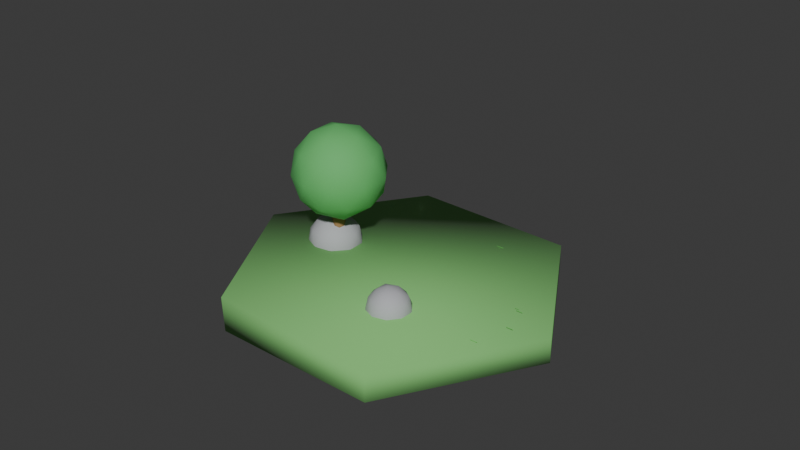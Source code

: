 # Source: generate_grassland.blend  (saved by Blender 4.5.90; exported with 4.5.12 LTS)
import bpy
from mathutils import Matrix  # noqa: F401  (used for matrix-valued properties, if any)

bpy.ops.wm.read_factory_settings(use_empty=True)
scene = bpy.context.scene
scene.name = 'Scene'

# ---- collections
col_grasslandtiles = bpy.data.collections.new('GrasslandTiles'); scene.collection.children.link(col_grasslandtiles)
col_tile_0_col_010 = bpy.data.collections.new('tile_0_col.010'); col_grasslandtiles.children.link(col_tile_0_col_010)
col_tile_1_col_010 = bpy.data.collections.new('tile_1_col.010'); col_grasslandtiles.children.link(col_tile_1_col_010)
col_tile_2_col_010 = bpy.data.collections.new('tile_2_col.010'); col_grasslandtiles.children.link(col_tile_2_col_010)

# ---- materials (node trees are filled in below, after node groups)
mat_grass_mat_v0_001 = bpy.data.materials.new('Grass_Mat_v0.001')
mat_grass_mat_v0_001.diffuse_color = (0.2057, 0.5468, 0.1599, 1.0)
mat_rock_mat_001 = bpy.data.materials.new('Rock_Mat.001')
mat_rock_mat_001.diffuse_color = (0.45, 0.45, 0.48, 1.0)
mat_tuft_mat_001 = bpy.data.materials.new('Tuft_Mat.001')
mat_tuft_mat_001.diffuse_color = (0.16, 0.6, 0.12, 1.0)
mat_trunk_mat_001 = bpy.data.materials.new('Trunk_Mat.001')
mat_trunk_mat_001.diffuse_color = (0.35, 0.2, 0.08, 1.0)
mat_leaf_mat_001 = bpy.data.materials.new('Leaf_Mat.001')
mat_leaf_mat_001.diffuse_color = (0.12, 0.5, 0.14, 1.0)

# ---- material node trees
mat_grass_mat_v0_001.use_nodes = True; mat_grass_mat_v0_001.node_tree.nodes.clear()
_N = mat_grass_mat_v0_001.node_tree.nodes; _L = mat_grass_mat_v0_001.node_tree.links
n0 = _N.new('ShaderNodeBsdfPrincipled'); n0.name = 'Principled BSDF'; n0.location = (10, 300)
n0.inputs[0].default_value = (0.2057, 0.5468, 0.1599, 1.0)
n0.inputs[2].default_value = 0.9649
n1 = _N.new('ShaderNodeOutputMaterial'); n1.name = 'Material Output'; n1.location = (300, 300)
_L.new(n0.outputs[0], n1.inputs[0])
n1.is_active_output = True
mat_rock_mat_001.use_nodes = True; mat_rock_mat_001.node_tree.nodes.clear()
_N = mat_rock_mat_001.node_tree.nodes; _L = mat_rock_mat_001.node_tree.links
n0 = _N.new('ShaderNodeBsdfPrincipled'); n0.name = 'Principled BSDF'; n0.location = (10, 300)
n0.inputs[0].default_value = (0.45, 0.45, 0.48, 1.0)
n0.inputs[2].default_value = 0.8
n1 = _N.new('ShaderNodeOutputMaterial'); n1.name = 'Material Output'; n1.location = (300, 300)
_L.new(n0.outputs[0], n1.inputs[0])
n1.is_active_output = True
mat_tuft_mat_001.use_nodes = True; mat_tuft_mat_001.node_tree.nodes.clear()
_N = mat_tuft_mat_001.node_tree.nodes; _L = mat_tuft_mat_001.node_tree.links
n0 = _N.new('ShaderNodeBsdfPrincipled'); n0.name = 'Principled BSDF'; n0.location = (10, 300)
n0.inputs[0].default_value = (0.16, 0.6, 0.12, 1.0)
n0.inputs[2].default_value = 0.9
n1 = _N.new('ShaderNodeOutputMaterial'); n1.name = 'Material Output'; n1.location = (300, 300)
_L.new(n0.outputs[0], n1.inputs[0])
n1.is_active_output = True
mat_trunk_mat_001.use_nodes = True; mat_trunk_mat_001.node_tree.nodes.clear()
_N = mat_trunk_mat_001.node_tree.nodes; _L = mat_trunk_mat_001.node_tree.links
n0 = _N.new('ShaderNodeBsdfPrincipled'); n0.name = 'Principled BSDF'; n0.location = (10, 300)
n0.inputs[0].default_value = (0.35, 0.2, 0.08, 1.0)
n0.inputs[2].default_value = 0.9
n1 = _N.new('ShaderNodeOutputMaterial'); n1.name = 'Material Output'; n1.location = (300, 300)
_L.new(n0.outputs[0], n1.inputs[0])
n1.is_active_output = True
mat_leaf_mat_001.use_nodes = True; mat_leaf_mat_001.node_tree.nodes.clear()
_N = mat_leaf_mat_001.node_tree.nodes; _L = mat_leaf_mat_001.node_tree.links
n0 = _N.new('ShaderNodeBsdfPrincipled'); n0.name = 'Principled BSDF'; n0.location = (10, 300)
n0.inputs[0].default_value = (0.12, 0.5, 0.14, 1.0)
n0.inputs[2].default_value = 0.8
n1 = _N.new('ShaderNodeOutputMaterial'); n1.name = 'Material Output'; n1.location = (300, 300)
_L.new(n0.outputs[0], n1.inputs[0])
n1.is_active_output = True

# ---- world
world_world = bpy.data.worlds.new('World'); scene.world = world_world
world_world.use_nodes = True; world_world.node_tree.nodes.clear()
_N = world_world.node_tree.nodes; _L = world_world.node_tree.links
n0 = _N.new('ShaderNodeOutputWorld'); n0.name = 'World Output'; n0.location = (200, 100)
n1 = _N.new('ShaderNodeBackground'); n1.name = 'Background'; n1.location = (-200, 100)
n1.inputs[0].default_value = (0.05088, 0.05088, 0.05088, 1.0)
_L.new(n1.outputs[0], n0.inputs[0])
n0.is_active_output = True
world_world.color = (0.05088, 0.05088, 0.05088)
world_world.sun_shadow_jitter_overblur = 0.0

# ---- meshes
me_cylinder_005 = bpy.data.meshes.new('Cylinder.005')
me_cylinder_005.from_pydata([(0.0, 0.5, -0.04), (0.0, 0.5, -0.04), (0.0, 0.5, -0.04), (0.0, 0.501, 0.04696), (0.0, 0.501, 0.04696), (0.0, 0.501, 0.04696), (0.433, 0.25, -0.04), (0.433, 0.25, -0.04), (0.4364, 0.2519, 0.0657), (0.4364, 0.2519, 0.0657), (0.433, -0.25, -0.04), (0.433, -0.25, -0.04), (0.4359, -0.2516, 0.06195), (0.4359, -0.2516, 0.06195), (0.0, -0.5, -0.04), (0.0, -0.5, -0.04), (0.0, -0.5008, 0.04505), (0.0, -0.5008, 0.04505), (-0.433, -0.25, -0.04), (-0.433, -0.25, -0.04), (-0.4327, -0.2498, 0.0373), (-0.4327, -0.2498, 0.0373), (-0.433, 0.25, -0.04), (-0.433, 0.25, -0.04), (-0.4321, 0.2495, 0.03306), (-0.4321, 0.2495, 0.03306)], [], [(1, 4, 9), (1, 9, 6), (6, 9, 13), (6, 13, 10), (10, 13, 17), (10, 17, 14), (14, 17, 21), (14, 21, 18), (12, 8, 3), (3, 24, 20), (20, 16, 12), (3, 20, 12), (18, 21, 25), (18, 25, 22), (22, 25, 5), (22, 5, 2), (23, 0, 7), (7, 11, 15), (15, 19, 23), (7, 15, 23)])
me_cylinder_005.polygons.foreach_set('use_smooth', [True] * 20)
_uv = me_cylinder_005.uv_layers.new(name='UVMap')
_uv.uv.foreach_set('vector', [1.0, 0.5, 1.0, 1.0, 0.8333, 1.0, 1.0, 0.5, 0.8333, 1.0, 0.8333, 0.5, 0.8333, 0.5, 0.8333, 1.0, 0.6667, 1.0, 0.8333, 0.5, 0.6667, 1.0, 0.6667, 0.5, 0.6667, 0.5, 0.6667, 1.0, 0.5, 1.0, 0.6667, 0.5, 0.5, 1.0, 0.5, 0.5, 0.5, 0.5, 0.5, 1.0, 0.3333, 1.0, 0.5, 0.5, 0.3333, 1.0, 0.3333, 0.5, 0.4578, 0.13, 0.4578, 0.37, 0.25, 0.49, 0.25, 0.49, 0.04215, 0.37, 0.04215, 0.13, 0.04215, 0.13, 0.25, 0.01, 0.4578, 0.13, 0.25, 0.49, 0.04215, 0.13, 0.4578, 0.13, 0.3333, 0.5, 0.3333, 1.0, 0.1667, 1.0, 0.3333, 0.5, 0.1667, 1.0, 0.1667, 0.5, 0.1667, 0.5, 0.1667, 1.0, -8.941e-08, 1.0, 0.1667, 0.5, -8.941e-08, 1.0, -8.941e-08, 0.5, 0.5422, 0.37, 0.75, 0.49, 0.9578, 0.37, 0.9578, 0.37, 0.9578, 0.13, 0.75, 0.01, 0.75, 0.01, 0.5422, 0.13, 0.5422, 0.37, 0.9578, 0.37, 0.75, 0.01, 0.5422, 0.37])
me_cylinder_005.materials.append(mat_grass_mat_v0_001)
me_cylinder_005.update()
me_cylinder_005.normals_split_custom_set([tuple(v) for v in zip(*[iter([-0.00163, 0.7886, -0.6149, -0.01235, 0.7967, 0.6042, 0.6812, 0.4002, 0.6131, -0.00163, 0.7886, -0.6149, 0.6812, 0.4002, 0.6131, 0.6786, 0.3926, -0.6207, 0.6786, 0.3926, -0.6207, 0.6812, 0.4002, 0.6131, 0.6826, -0.4008, 0.6111, 0.6786, 0.3926, -0.6207, 0.6826, -0.4008, 0.6111, 0.6789, -0.393, -0.6202, 0.6789, -0.393, -0.6202, 0.6826, -0.4008, 0.6111, -0.01419, -0.7979, 0.6027, 0.6789, -0.393, -0.6202, -0.01419, -0.7979, 0.6027, -0.001178, -0.7887, -0.6148, -0.001178, -0.7887, -0.6148, -0.01419, -0.7979, 0.6027, -0.6949, -0.3937, 0.6018, -0.001178, -0.7887, -0.6148, -0.6949, -0.3937, 0.6018, -0.6874, -0.3961, -0.6087, 0.6826, -0.4008, 0.6111, 0.6812, 0.4002, 0.6131, -0.01229, 0.7967, 0.6042, -0.01229, 0.7967, 0.6042, -0.6978, 0.3935, 0.5985, -0.6949, -0.3936, 0.6018, -0.6949, -0.3936, 0.6018, -0.01425, -0.7979, 0.6026, 0.6826, -0.4008, 0.6111, -0.01229, 0.7967, 0.6042, -0.6949, -0.3936, 0.6018, 0.6826, -0.4008, 0.6111, -0.6874, -0.3961, -0.6087, -0.6949, -0.3937, 0.6018, -0.6978, 0.3935, 0.5986, -0.6874, -0.3961, -0.6087, -0.6978, 0.3935, 0.5986, -0.6871, 0.3961, -0.6091, -0.6871, 0.3961, -0.6091, -0.6978, 0.3935, 0.5986, -0.01223, 0.7967, 0.6042, -0.6871, 0.3961, -0.6091, -0.01223, 0.7967, 0.6042, -0.001569, 0.7886, -0.6149, -0.6871, 0.3961, -0.6091, -0.001657, 0.7886, -0.6149, 0.6786, 0.3927, -0.6207, 0.6786, 0.3927, -0.6207, 0.6789, -0.393, -0.6202, -0.001166, -0.7887, -0.6147, -0.001166, -0.7887, -0.6147, -0.6874, -0.3961, -0.6087, -0.6871, 0.3961, -0.6091, 0.6786, 0.3927, -0.6207, -0.001166, -0.7887, -0.6147, -0.6871, 0.3961, -0.6091])] * 3)])
me_icosphere_012 = bpy.data.meshes.new('Icosphere.012')
me_icosphere_012.from_pydata([(0.0, 0.0, -0.07664), (0.0, 0.0, -0.07664), (0.0, 0.0, -0.07664), (0.0, 0.0, -0.07664), (0.0, 0.0, -0.07664), (0.06368, -0.04627, -0.03936), (-0.02196, -0.06758, -0.03553), (-0.02196, -0.06758, -0.03553), (-0.06418, 0.0, -0.03209), (-0.02121, 0.06528, -0.03432), (0.06135, 0.04457, -0.03791), (0.02392, -0.07363, 0.03871), (-0.05612, -0.04078, 0.03469), (-0.05612, -0.04078, 0.03469), (-0.0542, 0.03938, 0.0335), (0.02291, 0.0705, 0.03707), (0.08192, 0.0, 0.04096), (0.0, 0.0, 0.08573), (0.0, 0.0, 0.08573), (0.0, 0.0, 0.08573), (0.0, 0.0, 0.08573), (0.0, 0.0, 0.08573), (-0.01268, -0.03902, -0.06638), (-0.01268, -0.03902, -0.06638), (0.03499, -0.02542, -0.06998), (0.03499, -0.02542, -0.06998), (0.02208, -0.06795, -0.04415), (0.07398, 0.0, -0.04572), (0.03408, 0.02476, -0.06816), (0.03408, 0.02476, -0.06816), (-0.03848, 0.0, -0.06226), (-0.03848, 0.0, -0.06226), (-0.05157, -0.03746, -0.03939), (-0.01223, 0.03765, -0.06406), (-0.01223, 0.03765, -0.06406), (-0.04977, 0.03616, -0.03803), (0.02114, 0.06505, -0.04227), (0.08692, -0.02824, 0.0), (0.08503, 0.02763, 0.0), (0.0, -0.08299, 0.0), (0.05218, -0.07182, 0.0), (-0.07013, -0.02279, 0.0), (-0.04555, -0.06269, 0.0), (-0.04555, -0.06269, 0.0), (-0.04411, 0.06071, 0.0), (-0.06813, 0.02214, 0.0), (0.04977, 0.06851, 0.0), (0.0, 0.08008, 0.0), (0.06261, -0.04549, 0.04783), (-0.02153, -0.06627, 0.04307), (-0.06427, 0.0, 0.03972), (-0.02078, 0.06396, 0.04157), (0.06049, 0.04395, 0.04621), (0.01418, -0.04364, 0.07425), (0.01418, -0.04364, 0.07425), (0.04714, 0.0, 0.07628), (0.04714, 0.0, 0.07628), (-0.03498, -0.02541, 0.06995), (-0.03498, -0.02541, 0.06995), (-0.03409, 0.02477, 0.06818), (-0.03409, 0.02477, 0.06818), (0.01369, 0.04212, 0.07167), (0.01369, 0.04212, 0.07167)], [], [(0, 24, 22), (5, 25, 27), (4, 23, 31), (3, 30, 34), (2, 33, 29), (5, 27, 37), (6, 26, 39), (8, 32, 41), (9, 35, 44), (10, 36, 46), (5, 37, 40), (6, 39, 42), (8, 41, 45), (9, 44, 47), (10, 46, 38), (11, 48, 54), (12, 49, 57), (14, 50, 60), (15, 51, 62), (16, 52, 56), (56, 61, 19), (56, 52, 61), (52, 15, 61), (62, 59, 20), (62, 51, 59), (51, 14, 59), (60, 58, 21), (60, 50, 58), (50, 13, 58), (57, 53, 17), (57, 49, 53), (49, 11, 53), (54, 55, 18), (54, 48, 55), (48, 16, 55), (38, 52, 16), (38, 46, 52), (46, 15, 52), (47, 51, 15), (47, 44, 51), (44, 14, 51), (45, 50, 14), (45, 41, 50), (41, 13, 50), (42, 49, 12), (42, 39, 49), (39, 11, 49), (40, 48, 11), (40, 37, 48), (37, 16, 48), (46, 47, 15), (46, 36, 47), (36, 9, 47), (44, 45, 14), (44, 35, 45), (35, 8, 45), (41, 43, 13), (41, 32, 43), (32, 7, 43), (39, 40, 11), (39, 26, 40), (26, 5, 40), (37, 38, 16), (37, 27, 38), (27, 10, 38), (29, 36, 10), (29, 33, 36), (33, 9, 36), (34, 35, 9), (34, 30, 35), (30, 8, 35), (31, 32, 8), (31, 23, 32), (23, 7, 32), (27, 28, 10), (27, 25, 28), (25, 1, 28), (22, 26, 6), (22, 24, 26), (24, 5, 26)])
me_icosphere_012.polygons.foreach_set('use_smooth', [True] * 80)
_uv = me_icosphere_012.uv_layers.new(name='UVMap')
_uv.uv.foreach_set('vector', [0.1818, 0.0, 0.2273, 0.07873, 0.1364, 0.07873, 0.2727, 0.1575, 0.3182, 0.07873, 0.3636, 0.1575, 0.9091, 0.0, 0.9545, 0.07873, 0.8636, 0.07873, 0.7273, 0.0, 0.7727, 0.07873, 0.6818, 0.07873, 0.5455, 0.0, 0.5909, 0.07873, 0.5, 0.07873, 0.2727, 0.1575, 0.3636, 0.1575, 0.3182, 0.2362, 0.09091, 0.1575, 0.1818, 0.1575, 0.1364, 0.2362, 0.8182, 0.1575, 0.9091, 0.1575, 0.8636, 0.2362, 0.6364, 0.1575, 0.7273, 0.1575, 0.6818, 0.2362, 0.4545, 0.1575, 0.5455, 0.1575, 0.5, 0.2362, 0.2727, 0.1575, 0.3182, 0.2362, 0.2273, 0.2362, 0.09091, 0.1575, 0.1364, 0.2362, 0.04546, 0.2362, 0.8182, 0.1575, 0.8636, 0.2362, 0.7727, 0.2362, 0.6364, 0.1575, 0.6818, 0.2362, 0.5909, 0.2362, 0.4545, 0.1575, 0.5, 0.2362, 0.4091, 0.2362, 0.1818, 0.3149, 0.2727, 0.3149, 0.2273, 0.3937, 0.0, 0.3149, 0.09091, 0.3149, 0.04546, 0.3937, 0.7273, 0.3149, 0.8182, 0.3149, 0.7727, 0.3937, 0.5455, 0.3149, 0.6364, 0.3149, 0.5909, 0.3937, 0.3636, 0.3149, 0.4545, 0.3149, 0.4091, 0.3937, 0.4091, 0.3937, 0.5, 0.3937, 0.4545, 0.4724, 0.4091, 0.3937, 0.4545, 0.3149, 0.5, 0.3937, 0.4545, 0.3149, 0.5455, 0.3149, 0.5, 0.3937, 0.5909, 0.3937, 0.6818, 0.3937, 0.6364, 0.4724, 0.5909, 0.3937, 0.6364, 0.3149, 0.6818, 0.3937, 0.6364, 0.3149, 0.7273, 0.3149, 0.6818, 0.3937, 0.7727, 0.3937, 0.8636, 0.3937, 0.8182, 0.4724, 0.7727, 0.3937, 0.8182, 0.3149, 0.8636, 0.3937, 0.8182, 0.3149, 0.9091, 0.3149, 0.8636, 0.3937, 0.04546, 0.3937, 0.1364, 0.3937, 0.09091, 0.4724, 0.04546, 0.3937, 0.09091, 0.3149, 0.1364, 0.3937, 0.09091, 0.3149, 0.1818, 0.3149, 0.1364, 0.3937, 0.2273, 0.3937, 0.3182, 0.3937, 0.2727, 0.4724, 0.2273, 0.3937, 0.2727, 0.3149, 0.3182, 0.3937, 0.2727, 0.3149, 0.3636, 0.3149, 0.3182, 0.3937, 0.4091, 0.2362, 0.4545, 0.3149, 0.3636, 0.3149, 0.4091, 0.2362, 0.5, 0.2362, 0.4545, 0.3149, 0.5, 0.2362, 0.5455, 0.3149, 0.4545, 0.3149, 0.5909, 0.2362, 0.6364, 0.3149, 0.5455, 0.3149, 0.5909, 0.2362, 0.6818, 0.2362, 0.6364, 0.3149, 0.6818, 0.2362, 0.7273, 0.3149, 0.6364, 0.3149, 0.7727, 0.2362, 0.8182, 0.3149, 0.7273, 0.3149, 0.7727, 0.2362, 0.8636, 0.2362, 0.8182, 0.3149, 0.8636, 0.2362, 0.9091, 0.3149, 0.8182, 0.3149, 0.04546, 0.2362, 0.09091, 0.3149, 0.0, 0.3149, 0.04546, 0.2362, 0.1364, 0.2362, 0.09091, 0.3149, 0.1364, 0.2362, 0.1818, 0.3149, 0.09091, 0.3149, 0.2273, 0.2362, 0.2727, 0.3149, 0.1818, 0.3149, 0.2273, 0.2362, 0.3182, 0.2362, 0.2727, 0.3149, 0.3182, 0.2362, 0.3636, 0.3149, 0.2727, 0.3149, 0.5, 0.2362, 0.5909, 0.2362, 0.5455, 0.3149, 0.5, 0.2362, 0.5455, 0.1575, 0.5909, 0.2362, 0.5455, 0.1575, 0.6364, 0.1575, 0.5909, 0.2362, 0.6818, 0.2362, 0.7727, 0.2362, 0.7273, 0.3149, 0.6818, 0.2362, 0.7273, 0.1575, 0.7727, 0.2362, 0.7273, 0.1575, 0.8182, 0.1575, 0.7727, 0.2362, 0.8636, 0.2362, 0.9545, 0.2362, 0.9091, 0.3149, 0.8636, 0.2362, 0.9091, 0.1575, 0.9545, 0.2362, 0.9091, 0.1575, 1.0, 0.1575, 0.9545, 0.2362, 0.1364, 0.2362, 0.2273, 0.2362, 0.1818, 0.3149, 0.1364, 0.2362, 0.1818, 0.1575, 0.2273, 0.2362, 0.1818, 0.1575, 0.2727, 0.1575, 0.2273, 0.2362, 0.3182, 0.2362, 0.4091, 0.2362, 0.3636, 0.3149, 0.3182, 0.2362, 0.3636, 0.1575, 0.4091, 0.2362, 0.3636, 0.1575, 0.4545, 0.1575, 0.4091, 0.2362, 0.5, 0.07873, 0.5455, 0.1575, 0.4545, 0.1575, 0.5, 0.07873, 0.5909, 0.07873, 0.5455, 0.1575, 0.5909, 0.07873, 0.6364, 0.1575, 0.5455, 0.1575, 0.6818, 0.07873, 0.7273, 0.1575, 0.6364, 0.1575, 0.6818, 0.07873, 0.7727, 0.07873, 0.7273, 0.1575, 0.7727, 0.07873, 0.8182, 0.1575, 0.7273, 0.1575, 0.8636, 0.07873, 0.9091, 0.1575, 0.8182, 0.1575, 0.8636, 0.07873, 0.9545, 0.07873, 0.9091, 0.1575, 0.9545, 0.07873, 1.0, 0.1575, 0.9091, 0.1575, 0.3636, 0.1575, 0.4091, 0.07873, 0.4545, 0.1575, 0.3636, 0.1575, 0.3182, 0.07873, 0.4091, 0.07873, 0.3182, 0.07873, 0.3636, 0.0, 0.4091, 0.07873, 0.1364, 0.07873, 0.1818, 0.1575, 0.09091, 0.1575, 0.1364, 0.07873, 0.2273, 0.07873, 0.1818, 0.1575, 0.2273, 0.07873, 0.2727, 0.1575, 0.1818, 0.1575])
me_icosphere_012.materials.append(mat_rock_mat_001)
me_icosphere_012.update()
me_icosphere_012.normals_split_custom_set([tuple(v) for v in zip(*[iter([-0.09528, 0.03384, -0.9949, 0.3262, -0.2703, -0.9058, -0.2496, -0.4406, -0.8623, 0.6702, -0.5293, -0.5202, 0.3262, -0.2702, -0.9059, 0.7972, 0.03315, -0.6028, -0.09532, 0.03389, -0.9949, -0.2497, -0.4406, -0.8623, -0.5736, 0.03133, -0.8185, -0.09535, 0.03391, -0.9949, -0.5736, 0.03146, -0.8185, -0.2443, 0.4725, -0.8468, -0.09529, 0.03395, -0.9949, -0.2443, 0.4725, -0.8468, 0.3196, 0.3227, -0.8909, 0.6702, -0.5293, -0.5202, 0.7972, 0.03315, -0.6028, 0.9489, -0.3132, -0.03897, -0.3684, -0.8048, -0.4655, 0.1681, -0.8015, -0.5739, -0.09994, -0.9946, -0.02772, -0.8984, 0.03488, -0.4377, -0.7362, -0.4285, -0.5238, -0.9673, -0.2503, -0.03972, -0.3616, 0.8058, -0.469, -0.7252, 0.4564, -0.5155, -0.6542, 0.7557, -0.02988, 0.6506, 0.5627, -0.51, 0.1717, 0.806, -0.5665, 0.5176, 0.855, -0.03056, 0.6702, -0.5293, -0.5202, 0.9489, -0.3132, -0.03897, 0.5272, -0.8492, -0.02911, -0.3684, -0.8048, -0.4655, -0.09994, -0.9946, -0.02772, -0.6568, -0.7535, -0.0301, -0.8984, 0.03488, -0.4377, -0.9673, -0.2503, -0.03972, -0.9537, 0.2982, -0.03991, -0.3616, 0.8058, -0.469, -0.6542, 0.7557, -0.02988, -0.08781, 0.9958, -0.02746, 0.6506, 0.5627, -0.51, 0.5176, 0.855, -0.03056, 0.9304, 0.3642, -0.04044, 0.1866, -0.882, 0.4327, 0.6538, -0.5316, 0.5385, 0.08015, -0.5175, 0.8519, -0.7893, -0.4838, 0.378, -0.3585, -0.7996, 0.4818, -0.525, -0.2919, 0.7995, -0.7788, 0.5061, 0.3705, -0.8973, 0.03329, 0.4402, -0.5179, 0.3388, 0.7855, 0.1912, 0.884, 0.4266, -0.3513, 0.8041, 0.4796, 0.07796, 0.5493, 0.832, 0.8895, 0.03111, 0.4559, 0.635, 0.5671, 0.5245, 0.4749, 0.03042, 0.8795, 0.4749, 0.03042, 0.8795, 0.07803, 0.5493, 0.832, -0.09069, 0.03313, 0.9953, 0.4749, 0.03042, 0.8795, 0.635, 0.5671, 0.5245, 0.07803, 0.5493, 0.832, 0.635, 0.5671, 0.5245, 0.1912, 0.884, 0.4266, 0.07803, 0.5493, 0.832, 0.07796, 0.5493, 0.832, -0.5179, 0.3388, 0.7855, -0.09072, 0.03313, 0.9953, 0.07796, 0.5493, 0.832, -0.3513, 0.8041, 0.4796, -0.5179, 0.3388, 0.7855, -0.3513, 0.8041, 0.4796, -0.7788, 0.5061, 0.3705, -0.5179, 0.3388, 0.7855, -0.5179, 0.3388, 0.7855, -0.525, -0.2919, 0.7995, -0.09072, 0.03312, 0.9953, -0.5179, 0.3388, 0.7855, -0.8973, 0.03329, 0.4402, -0.525, -0.2919, 0.7995, -0.8973, 0.03329, 0.4402, -0.7894, -0.4838, 0.378, -0.525, -0.2919, 0.7995, -0.525, -0.2919, 0.7995, 0.08007, -0.5175, 0.8519, -0.09071, 0.03308, 0.9953, -0.525, -0.2919, 0.7995, -0.3585, -0.7996, 0.4818, 0.08007, -0.5175, 0.8519, -0.3585, -0.7996, 0.4818, 0.1866, -0.882, 0.4327, 0.08007, -0.5175, 0.8519, 0.08015, -0.5175, 0.8519, 0.4749, 0.03037, 0.8795, -0.09068, 0.03308, 0.9953, 0.08015, -0.5175, 0.8519, 0.6538, -0.5316, 0.5385, 0.4749, 0.03037, 0.8795, 0.6538, -0.5316, 0.5385, 0.8895, 0.03111, 0.4559, 0.4749, 0.03037, 0.8795, 0.9304, 0.3642, -0.04044, 0.635, 0.5671, 0.5245, 0.8895, 0.03111, 0.4559, 0.9304, 0.3642, -0.04044, 0.5176, 0.855, -0.03056, 0.635, 0.5671, 0.5245, 0.5176, 0.855, -0.03056, 0.1912, 0.884, 0.4266, 0.635, 0.5671, 0.5245, -0.08781, 0.9958, -0.02746, -0.3513, 0.8041, 0.4796, 0.1912, 0.884, 0.4266, -0.08781, 0.9958, -0.02746, -0.6542, 0.7557, -0.02988, -0.3513, 0.8041, 0.4796, -0.6542, 0.7557, -0.02988, -0.7788, 0.5061, 0.3705, -0.3513, 0.8041, 0.4796, -0.9537, 0.2982, -0.03991, -0.8973, 0.03329, 0.4402, -0.7788, 0.5061, 0.3705, -0.9537, 0.2982, -0.03991, -0.9673, -0.2503, -0.03972, -0.8973, 0.03329, 0.4402, -0.9673, -0.2503, -0.03972, -0.7894, -0.4838, 0.378, -0.8973, 0.03329, 0.4402, -0.6568, -0.7535, -0.0301, -0.3585, -0.7996, 0.4818, -0.7893, -0.4838, 0.378, -0.6568, -0.7535, -0.0301, -0.09994, -0.9946, -0.02772, -0.3585, -0.7996, 0.4818, -0.09994, -0.9946, -0.02772, 0.1866, -0.882, 0.4327, -0.3585, -0.7996, 0.4818, 0.5272, -0.8492, -0.02911, 0.6538, -0.5316, 0.5385, 0.1866, -0.882, 0.4327, 0.5272, -0.8492, -0.02911, 0.9489, -0.3132, -0.03897, 0.6538, -0.5316, 0.5385, 0.9489, -0.3132, -0.03897, 0.8895, 0.03111, 0.4559, 0.6538, -0.5316, 0.5385, 0.5176, 0.855, -0.03056, -0.08781, 0.9958, -0.02746, 0.1912, 0.884, 0.4266, 0.5176, 0.855, -0.03056, 0.1717, 0.806, -0.5665, -0.08781, 0.9958, -0.02746, 0.1717, 0.806, -0.5665, -0.3616, 0.8058, -0.469, -0.08781, 0.9958, -0.02746, -0.6542, 0.7557, -0.02988, -0.9537, 0.2982, -0.03991, -0.7788, 0.5061, 0.3705, -0.6542, 0.7557, -0.02988, -0.7252, 0.4564, -0.5155, -0.9537, 0.2982, -0.03991, -0.7252, 0.4564, -0.5155, -0.8984, 0.03488, -0.4377, -0.9537, 0.2982, -0.03991, -0.9673, -0.2503, -0.03972, -0.6568, -0.7534, -0.03012, -0.7894, -0.4838, 0.378, -0.9673, -0.2503, -0.03972, -0.7362, -0.4285, -0.5238, -0.6568, -0.7534, -0.03012, -0.7362, -0.4285, -0.5238, -0.3684, -0.8047, -0.4655, -0.6568, -0.7534, -0.03012, -0.09994, -0.9946, -0.02772, 0.5272, -0.8492, -0.02911, 0.1866, -0.882, 0.4327, -0.09994, -0.9946, -0.02772, 0.1681, -0.8015, -0.5739, 0.5272, -0.8492, -0.02911, 0.1681, -0.8015, -0.5739, 0.6702, -0.5293, -0.5202, 0.5272, -0.8492, -0.02911, 0.9489, -0.3132, -0.03897, 0.9304, 0.3642, -0.04044, 0.8895, 0.03111, 0.4559, 0.9489, -0.3132, -0.03897, 0.7972, 0.03315, -0.6028, 0.9304, 0.3642, -0.04044, 0.7972, 0.03315, -0.6028, 0.6506, 0.5627, -0.51, 0.9304, 0.3642, -0.04044, 0.3196, 0.3227, -0.8909, 0.1717, 0.806, -0.5665, 0.6506, 0.5627, -0.51, 0.3196, 0.3227, -0.8909, -0.2443, 0.4725, -0.8468, 0.1717, 0.806, -0.5665, -0.2443, 0.4725, -0.8468, -0.3616, 0.8058, -0.469, 0.1717, 0.806, -0.5665, -0.2443, 0.4725, -0.8468, -0.7252, 0.4564, -0.5155, -0.3616, 0.8058, -0.469, -0.2443, 0.4725, -0.8468, -0.5736, 0.03146, -0.8185, -0.7252, 0.4564, -0.5155, -0.5736, 0.03146, -0.8185, -0.8984, 0.03488, -0.4377, -0.7252, 0.4564, -0.5155, -0.5736, 0.03133, -0.8185, -0.7362, -0.4285, -0.5238, -0.8984, 0.03488, -0.4377, -0.5736, 0.03133, -0.8185, -0.2497, -0.4406, -0.8623, -0.7362, -0.4285, -0.5238, -0.2497, -0.4406, -0.8623, -0.3684, -0.8047, -0.4655, -0.7362, -0.4285, -0.5238, 0.7972, 0.03315, -0.6028, 0.3197, 0.3227, -0.8909, 0.6506, 0.5627, -0.51, 0.7972, 0.03315, -0.6028, 0.3262, -0.2702, -0.9059, 0.3197, 0.3227, -0.8909, 0.3262, -0.2702, -0.9059, -0.09526, 0.0339, -0.9949, 0.3197, 0.3227, -0.8909, -0.2496, -0.4406, -0.8623, 0.1681, -0.8015, -0.5739, -0.3684, -0.8048, -0.4655, -0.2496, -0.4406, -0.8623, 0.3262, -0.2703, -0.9058, 0.1681, -0.8015, -0.5739, 0.3262, -0.2703, -0.9058, 0.6702, -0.5293, -0.5202, 0.1681, -0.8015, -0.5739])] * 3)])
me_icosphere_013 = bpy.data.meshes.new('Icosphere.013')
me_icosphere_013.from_pydata([(0.0, 0.0, -0.07142), (0.0, 0.0, -0.07142), (0.0, 0.0, -0.07142), (0.0, 0.0, -0.07142), (0.0, 0.0, -0.07142), (0.04963, -0.03606, -0.03068), (-0.01845, -0.05679, -0.02986), (-0.01845, -0.05679, -0.02986), (-0.05688, 0.0, -0.02844), (-0.0183, 0.05631, -0.02961), (0.04996, 0.0363, -0.03088), (0.01753, -0.05395, 0.02836), (-0.04333, -0.03148, 0.02678), (-0.04333, -0.03148, 0.02678), (-0.04357, 0.03166, 0.02693), (0.0173, 0.05324, 0.02799), (0.05745, 0.0, 0.02873), (0.0, 0.0, 0.06066), (0.0, 0.0, 0.06066), (0.0, 0.0, 0.06066), (0.0, 0.0, 0.06066), (0.0, 0.0, 0.06066), (-0.0113, -0.03477, -0.05915), (-0.0113, -0.03477, -0.05915), (0.03022, -0.02196, -0.06045), (0.03022, -0.02196, -0.06045), (0.01806, -0.05559, -0.03612), (0.05922, 0.0, -0.0366), (0.03047, 0.02213, -0.06093), (0.03047, 0.02213, -0.06093), (-0.03582, 0.0, -0.05796), (-0.03582, 0.0, -0.05796), (-0.04467, -0.03245, -0.03412), (-0.01137, 0.03499, -0.05954), (-0.01137, 0.03499, -0.05954), (-0.04501, 0.0327, -0.03439), (0.01795, 0.05524, -0.0359), (0.06282, -0.02041, 0.0), (0.06341, 0.0206, 0.0), (0.0, -0.06519, 0.0), (0.03874, -0.05332, 0.0), (-0.05765, -0.01873, 0.0), (-0.03685, -0.05072, 0.0), (-0.03685, -0.05072, 0.0), (-0.0367, 0.05051, 0.0), (-0.05822, 0.01892, 0.0), (0.03851, 0.053, 0.0), (0.0, 0.06386, 0.0), (0.04363, -0.0317, 0.03333), (-0.01623, -0.04994, 0.03245), (-0.05045, 0.0, 0.03118), (-0.01604, 0.04936, 0.03208), (0.04381, 0.03183, 0.03347), (0.00998, -0.03072, 0.05226), (0.00998, -0.03072, 0.05226), (0.03267, 0.0, 0.05286), (0.03267, 0.0, 0.05286), (-0.02542, -0.01847, 0.05083), (-0.02542, -0.01847, 0.05083), (-0.02551, 0.01853, 0.05101), (-0.02551, 0.01853, 0.05101), (0.00996, 0.03066, 0.05216), (0.00996, 0.03066, 0.05216)], [], [(0, 24, 22), (5, 25, 27), (4, 23, 31), (3, 30, 34), (2, 33, 29), (5, 27, 37), (6, 26, 39), (8, 32, 41), (9, 35, 44), (10, 36, 46), (5, 37, 40), (6, 39, 42), (8, 41, 45), (9, 44, 47), (10, 46, 38), (11, 48, 54), (12, 49, 57), (14, 50, 60), (15, 51, 62), (16, 52, 56), (56, 61, 19), (56, 52, 61), (52, 15, 61), (62, 59, 20), (62, 51, 59), (51, 14, 59), (60, 58, 21), (60, 50, 58), (50, 13, 58), (57, 53, 17), (57, 49, 53), (49, 11, 53), (54, 55, 18), (54, 48, 55), (48, 16, 55), (38, 52, 16), (38, 46, 52), (46, 15, 52), (47, 51, 15), (47, 44, 51), (44, 14, 51), (45, 50, 14), (45, 41, 50), (41, 13, 50), (42, 49, 12), (42, 39, 49), (39, 11, 49), (40, 48, 11), (40, 37, 48), (37, 16, 48), (46, 47, 15), (46, 36, 47), (36, 9, 47), (44, 45, 14), (44, 35, 45), (35, 8, 45), (41, 43, 13), (41, 32, 43), (32, 7, 43), (39, 40, 11), (39, 26, 40), (26, 5, 40), (37, 38, 16), (37, 27, 38), (27, 10, 38), (29, 36, 10), (29, 33, 36), (33, 9, 36), (34, 35, 9), (34, 30, 35), (30, 8, 35), (31, 32, 8), (31, 23, 32), (23, 7, 32), (27, 28, 10), (27, 25, 28), (25, 1, 28), (22, 26, 6), (22, 24, 26), (24, 5, 26)])
me_icosphere_013.polygons.foreach_set('use_smooth', [True] * 80)
_uv = me_icosphere_013.uv_layers.new(name='UVMap')
_uv.uv.foreach_set('vector', [0.1818, 0.0, 0.2273, 0.07873, 0.1364, 0.07873, 0.2727, 0.1575, 0.3182, 0.07873, 0.3636, 0.1575, 0.9091, 0.0, 0.9545, 0.07873, 0.8636, 0.07873, 0.7273, 0.0, 0.7727, 0.07873, 0.6818, 0.07873, 0.5455, 0.0, 0.5909, 0.07873, 0.5, 0.07873, 0.2727, 0.1575, 0.3636, 0.1575, 0.3182, 0.2362, 0.09091, 0.1575, 0.1818, 0.1575, 0.1364, 0.2362, 0.8182, 0.1575, 0.9091, 0.1575, 0.8636, 0.2362, 0.6364, 0.1575, 0.7273, 0.1575, 0.6818, 0.2362, 0.4545, 0.1575, 0.5455, 0.1575, 0.5, 0.2362, 0.2727, 0.1575, 0.3182, 0.2362, 0.2273, 0.2362, 0.09091, 0.1575, 0.1364, 0.2362, 0.04546, 0.2362, 0.8182, 0.1575, 0.8636, 0.2362, 0.7727, 0.2362, 0.6364, 0.1575, 0.6818, 0.2362, 0.5909, 0.2362, 0.4545, 0.1575, 0.5, 0.2362, 0.4091, 0.2362, 0.1818, 0.3149, 0.2727, 0.3149, 0.2273, 0.3937, 0.0, 0.3149, 0.09091, 0.3149, 0.04546, 0.3937, 0.7273, 0.3149, 0.8182, 0.3149, 0.7727, 0.3937, 0.5455, 0.3149, 0.6364, 0.3149, 0.5909, 0.3937, 0.3636, 0.3149, 0.4545, 0.3149, 0.4091, 0.3937, 0.4091, 0.3937, 0.5, 0.3937, 0.4545, 0.4724, 0.4091, 0.3937, 0.4545, 0.3149, 0.5, 0.3937, 0.4545, 0.3149, 0.5455, 0.3149, 0.5, 0.3937, 0.5909, 0.3937, 0.6818, 0.3937, 0.6364, 0.4724, 0.5909, 0.3937, 0.6364, 0.3149, 0.6818, 0.3937, 0.6364, 0.3149, 0.7273, 0.3149, 0.6818, 0.3937, 0.7727, 0.3937, 0.8636, 0.3937, 0.8182, 0.4724, 0.7727, 0.3937, 0.8182, 0.3149, 0.8636, 0.3937, 0.8182, 0.3149, 0.9091, 0.3149, 0.8636, 0.3937, 0.04546, 0.3937, 0.1364, 0.3937, 0.09091, 0.4724, 0.04546, 0.3937, 0.09091, 0.3149, 0.1364, 0.3937, 0.09091, 0.3149, 0.1818, 0.3149, 0.1364, 0.3937, 0.2273, 0.3937, 0.3182, 0.3937, 0.2727, 0.4724, 0.2273, 0.3937, 0.2727, 0.3149, 0.3182, 0.3937, 0.2727, 0.3149, 0.3636, 0.3149, 0.3182, 0.3937, 0.4091, 0.2362, 0.4545, 0.3149, 0.3636, 0.3149, 0.4091, 0.2362, 0.5, 0.2362, 0.4545, 0.3149, 0.5, 0.2362, 0.5455, 0.3149, 0.4545, 0.3149, 0.5909, 0.2362, 0.6364, 0.3149, 0.5455, 0.3149, 0.5909, 0.2362, 0.6818, 0.2362, 0.6364, 0.3149, 0.6818, 0.2362, 0.7273, 0.3149, 0.6364, 0.3149, 0.7727, 0.2362, 0.8182, 0.3149, 0.7273, 0.3149, 0.7727, 0.2362, 0.8636, 0.2362, 0.8182, 0.3149, 0.8636, 0.2362, 0.9091, 0.3149, 0.8182, 0.3149, 0.04546, 0.2362, 0.09091, 0.3149, 0.0, 0.3149, 0.04546, 0.2362, 0.1364, 0.2362, 0.09091, 0.3149, 0.1364, 0.2362, 0.1818, 0.3149, 0.09091, 0.3149, 0.2273, 0.2362, 0.2727, 0.3149, 0.1818, 0.3149, 0.2273, 0.2362, 0.3182, 0.2362, 0.2727, 0.3149, 0.3182, 0.2362, 0.3636, 0.3149, 0.2727, 0.3149, 0.5, 0.2362, 0.5909, 0.2362, 0.5455, 0.3149, 0.5, 0.2362, 0.5455, 0.1575, 0.5909, 0.2362, 0.5455, 0.1575, 0.6364, 0.1575, 0.5909, 0.2362, 0.6818, 0.2362, 0.7727, 0.2362, 0.7273, 0.3149, 0.6818, 0.2362, 0.7273, 0.1575, 0.7727, 0.2362, 0.7273, 0.1575, 0.8182, 0.1575, 0.7727, 0.2362, 0.8636, 0.2362, 0.9545, 0.2362, 0.9091, 0.3149, 0.8636, 0.2362, 0.9091, 0.1575, 0.9545, 0.2362, 0.9091, 0.1575, 1.0, 0.1575, 0.9545, 0.2362, 0.1364, 0.2362, 0.2273, 0.2362, 0.1818, 0.3149, 0.1364, 0.2362, 0.1818, 0.1575, 0.2273, 0.2362, 0.1818, 0.1575, 0.2727, 0.1575, 0.2273, 0.2362, 0.3182, 0.2362, 0.4091, 0.2362, 0.3636, 0.3149, 0.3182, 0.2362, 0.3636, 0.1575, 0.4091, 0.2362, 0.3636, 0.1575, 0.4545, 0.1575, 0.4091, 0.2362, 0.5, 0.07873, 0.5455, 0.1575, 0.4545, 0.1575, 0.5, 0.07873, 0.5909, 0.07873, 0.5455, 0.1575, 0.5909, 0.07873, 0.6364, 0.1575, 0.5455, 0.1575, 0.6818, 0.07873, 0.7273, 0.1575, 0.6364, 0.1575, 0.6818, 0.07873, 0.7727, 0.07873, 0.7273, 0.1575, 0.7727, 0.07873, 0.8182, 0.1575, 0.7273, 0.1575, 0.8636, 0.07873, 0.9091, 0.1575, 0.8182, 0.1575, 0.8636, 0.07873, 0.9545, 0.07873, 0.9091, 0.1575, 0.9545, 0.07873, 1.0, 0.1575, 0.9091, 0.1575, 0.3636, 0.1575, 0.4091, 0.07873, 0.4545, 0.1575, 0.3636, 0.1575, 0.3182, 0.07873, 0.4091, 0.07873, 0.3182, 0.07873, 0.3636, 0.0, 0.4091, 0.07873, 0.1364, 0.07873, 0.1818, 0.1575, 0.09091, 0.1575, 0.1364, 0.07873, 0.2273, 0.07873, 0.1818, 0.1575, 0.2273, 0.07873, 0.2727, 0.1575, 0.1818, 0.1575])
me_icosphere_013.materials.append(mat_rock_mat_001)
me_icosphere_013.update()
me_icosphere_013.normals_split_custom_set([tuple(v) for v in zip(*[iter([-0.04071, -0.007434, -0.9991, 0.4367, -0.3405, -0.8327, -0.2184, -0.5329, -0.8175, 0.7418, -0.5506, -0.383, 0.4367, -0.3405, -0.8327, 0.8823, -0.008029, -0.4707, -0.04074, -0.007448, -0.9991, -0.2185, -0.5329, -0.8175, -0.6077, -0.006264, -0.7941, -0.04072, -0.007405, -0.9991, -0.6077, -0.006135, -0.7941, -0.2176, 0.5386, -0.814, -0.04071, -0.007361, -0.9991, -0.2176, 0.5386, -0.814, 0.4372, 0.3362, -0.8342, 0.7418, -0.5506, -0.383, 0.8823, -0.008029, -0.4707, 0.9457, -0.3166, 0.0734, -0.3356, -0.8631, -0.3775, 0.2499, -0.8452, -0.4725, -0.03575, -0.9967, 0.07319, -0.9364, -0.008998, -0.3507, -0.7495, -0.494, -0.4406, -0.9536, -0.2929, 0.06965, -0.3231, 0.875, -0.3606, -0.7459, 0.4996, -0.4404, -0.6122, 0.787, 0.07588, 0.7364, 0.5592, -0.3808, 0.2407, 0.8566, -0.4563, 0.5582, 0.8261, 0.07766, 0.7418, -0.5506, -0.383, 0.9457, -0.3166, 0.0734, 0.5776, -0.813, 0.07326, -0.3356, -0.8631, -0.3775, -0.03575, -0.9967, 0.07319, -0.6313, -0.7721, 0.07341, -0.9364, -0.008998, -0.3507, -0.9536, -0.2929, 0.06965, -0.9554, 0.2868, 0.07055, -0.3231, 0.875, -0.3606, -0.6122, 0.787, 0.07588, -0.03481, 0.9964, 0.07793, 0.7364, 0.5592, -0.3808, 0.5582, 0.8261, 0.07766, 0.9471, 0.3122, 0.07464, 0.2462, -0.8281, 0.5036, 0.6562, -0.4898, 0.574, 0.1246, -0.4772, 0.8699, -0.7355, -0.4851, 0.4729, -0.3014, -0.7683, 0.5647, -0.4479, -0.2904, 0.8456, -0.7268, 0.4952, 0.476, -0.8424, -0.006636, 0.5387, -0.4442, 0.2932, 0.8466, 0.2324, 0.8383, 0.4932, -0.2882, 0.78, 0.5555, 0.1221, 0.4874, 0.8646, 0.8642, -0.006427, 0.5032, 0.648, 0.4986, 0.5758, 0.4826, -0.0009692, 0.8758, 0.4826, -0.0009692, 0.8758, 0.1223, 0.4873, 0.8646, -0.03615, -6.594e-05, 0.9993, 0.4826, -0.0009692, 0.8758, 0.648, 0.4986, 0.5758, 0.1223, 0.4873, 0.8646, 0.648, 0.4986, 0.5758, 0.2324, 0.8383, 0.4932, 0.1223, 0.4873, 0.8646, 0.1221, 0.4874, 0.8646, -0.4442, 0.2932, 0.8466, -0.03619, -6.289e-05, 0.9993, 0.1221, 0.4874, 0.8646, -0.2882, 0.78, 0.5555, -0.4442, 0.2932, 0.8466, -0.2882, 0.78, 0.5555, -0.7268, 0.4952, 0.476, -0.4442, 0.2932, 0.8466, -0.4442, 0.2932, 0.8466, -0.4479, -0.2904, 0.8456, -0.03624, -0.0001026, 0.9993, -0.4442, 0.2932, 0.8466, -0.8424, -0.006636, 0.5387, -0.4479, -0.2904, 0.8456, -0.8424, -0.006636, 0.5387, -0.7356, -0.4851, 0.4729, -0.4479, -0.2904, 0.8456, -0.4479, -0.2904, 0.8456, 0.1246, -0.4772, 0.8699, -0.03622, -0.0001497, 0.9993, -0.4479, -0.2904, 0.8456, -0.3014, -0.7683, 0.5647, 0.1246, -0.4772, 0.8699, -0.3014, -0.7683, 0.5647, 0.2462, -0.8281, 0.5036, 0.1246, -0.4772, 0.8699, 0.1246, -0.4772, 0.8699, 0.4826, -0.001032, 0.8758, -0.03618, -0.0001305, 0.9993, 0.1246, -0.4772, 0.8699, 0.6562, -0.4898, 0.574, 0.4826, -0.001032, 0.8758, 0.6562, -0.4898, 0.574, 0.8642, -0.006427, 0.5032, 0.4826, -0.001032, 0.8758, 0.9471, 0.3122, 0.07464, 0.648, 0.4986, 0.5758, 0.8642, -0.006427, 0.5032, 0.9471, 0.3122, 0.07464, 0.5582, 0.8261, 0.07766, 0.648, 0.4986, 0.5758, 0.5582, 0.8261, 0.07766, 0.2324, 0.8383, 0.4932, 0.648, 0.4986, 0.5758, -0.03481, 0.9964, 0.07793, -0.2882, 0.78, 0.5555, 0.2324, 0.8383, 0.4932, -0.03481, 0.9964, 0.07793, -0.6122, 0.787, 0.07588, -0.2882, 0.78, 0.5555, -0.6122, 0.787, 0.07588, -0.7268, 0.4952, 0.476, -0.2882, 0.78, 0.5555, -0.9554, 0.2868, 0.07055, -0.8424, -0.006636, 0.5387, -0.7268, 0.4952, 0.476, -0.9554, 0.2868, 0.07055, -0.9536, -0.2929, 0.06965, -0.8424, -0.006636, 0.5387, -0.9536, -0.2929, 0.06965, -0.7356, -0.4851, 0.4729, -0.8424, -0.006636, 0.5387, -0.6313, -0.7721, 0.07341, -0.3014, -0.7683, 0.5647, -0.7355, -0.4851, 0.4729, -0.6313, -0.7721, 0.07341, -0.03575, -0.9967, 0.07319, -0.3014, -0.7683, 0.5647, -0.03575, -0.9967, 0.07319, 0.2462, -0.8281, 0.5036, -0.3014, -0.7683, 0.5647, 0.5776, -0.813, 0.07326, 0.6562, -0.4898, 0.574, 0.2462, -0.8281, 0.5036, 0.5776, -0.813, 0.07326, 0.9457, -0.3166, 0.0734, 0.6562, -0.4898, 0.574, 0.9457, -0.3166, 0.0734, 0.8642, -0.006427, 0.5032, 0.6562, -0.4898, 0.574, 0.5582, 0.8261, 0.07766, -0.03481, 0.9964, 0.07793, 0.2324, 0.8383, 0.4932, 0.5582, 0.8261, 0.07766, 0.2407, 0.8566, -0.4563, -0.03481, 0.9964, 0.07793, 0.2407, 0.8566, -0.4563, -0.3231, 0.875, -0.3606, -0.03481, 0.9964, 0.07793, -0.6122, 0.787, 0.07588, -0.9554, 0.2868, 0.07055, -0.7268, 0.4952, 0.476, -0.6122, 0.787, 0.07588, -0.7459, 0.4996, -0.4404, -0.9554, 0.2868, 0.07055, -0.7459, 0.4996, -0.4404, -0.9364, -0.008998, -0.3507, -0.9554, 0.2868, 0.07055, -0.9536, -0.2929, 0.06965, -0.6313, -0.772, 0.07339, -0.7356, -0.4851, 0.4729, -0.9536, -0.2929, 0.06965, -0.7495, -0.494, -0.4406, -0.6313, -0.772, 0.07339, -0.7495, -0.494, -0.4406, -0.3357, -0.863, -0.3775, -0.6313, -0.772, 0.07339, -0.03575, -0.9967, 0.07319, 0.5776, -0.813, 0.07326, 0.2462, -0.8281, 0.5036, -0.03575, -0.9967, 0.07319, 0.2499, -0.8452, -0.4725, 0.5776, -0.813, 0.07326, 0.2499, -0.8452, -0.4725, 0.7418, -0.5506, -0.383, 0.5776, -0.813, 0.07326, 0.9457, -0.3166, 0.0734, 0.9471, 0.3122, 0.07464, 0.8642, -0.006427, 0.5032, 0.9457, -0.3166, 0.0734, 0.8823, -0.008029, -0.4707, 0.9471, 0.3122, 0.07464, 0.8823, -0.008029, -0.4707, 0.7364, 0.5592, -0.3808, 0.9471, 0.3122, 0.07464, 0.4372, 0.3362, -0.8342, 0.2407, 0.8566, -0.4563, 0.7364, 0.5592, -0.3808, 0.4372, 0.3362, -0.8342, -0.2176, 0.5386, -0.814, 0.2407, 0.8566, -0.4563, -0.2176, 0.5386, -0.814, -0.3231, 0.875, -0.3606, 0.2407, 0.8566, -0.4563, -0.2176, 0.5386, -0.814, -0.7459, 0.4996, -0.4404, -0.3231, 0.875, -0.3606, -0.2176, 0.5386, -0.814, -0.6077, -0.006135, -0.7941, -0.7459, 0.4996, -0.4404, -0.6077, -0.006135, -0.7941, -0.9364, -0.008998, -0.3507, -0.7459, 0.4996, -0.4404, -0.6077, -0.006264, -0.7941, -0.7495, -0.494, -0.4406, -0.9364, -0.008998, -0.3507, -0.6077, -0.006264, -0.7941, -0.2185, -0.5329, -0.8175, -0.7495, -0.494, -0.4406, -0.2185, -0.5329, -0.8175, -0.3357, -0.863, -0.3775, -0.7495, -0.494, -0.4406, 0.8823, -0.008029, -0.4707, 0.4372, 0.3362, -0.8341, 0.7364, 0.5592, -0.3808, 0.8823, -0.008029, -0.4707, 0.4367, -0.3405, -0.8327, 0.4372, 0.3362, -0.8341, 0.4367, -0.3405, -0.8327, -0.04065, -0.00741, -0.9991, 0.4372, 0.3362, -0.8341, -0.2184, -0.5329, -0.8175, 0.2499, -0.8452, -0.4725, -0.3356, -0.8631, -0.3775, -0.2184, -0.5329, -0.8175, 0.4367, -0.3405, -0.8327, 0.2499, -0.8452, -0.4725, 0.4367, -0.3405, -0.8327, 0.7418, -0.5506, -0.383, 0.2499, -0.8452, -0.4725])] * 3)])
me_plane_048 = bpy.data.meshes.new('Plane.048')
me_plane_048.from_pydata([(-0.5, -0.5, 0.0), (0.5, -0.5, 0.0), (-0.4976, 0.5, 0.001408), (0.5001, 0.5, 0.001018)], [], [(0, 1, 3), (0, 3, 2)])
_uv = me_plane_048.uv_layers.new(name='UVMap')
_uv.uv.foreach_set('vector', [0.0, 0.0, 1.0, 0.0, 1.0, 1.0, 0.0, 0.0, 1.0, 1.0, 0.0, 1.0])
me_plane_048.materials.append(mat_tuft_mat_001)
me_plane_048.update()
me_plane_048.normals_split_custom_set([tuple(v) for v in zip(*[iter([0.0, -0.001018, 1.0, 0.0, -0.001018, 1.0, 0.0, -0.001018, 1.0, 0.0003911, -0.001409, 1.0, 0.0003911, -0.001409, 1.0, 0.0003911, -0.001409, 1.0])] * 3)])
me_plane_049 = bpy.data.meshes.new('Plane.049')
me_plane_049.from_pydata([(-0.5, -0.5, 0.0), (0.5, -0.5, 0.0), (-0.498, 0.5, 0.001111), (0.5018, 0.5, 0.001473)], [], [(0, 1, 3), (0, 3, 2)])
me_plane_049.polygons.foreach_set('use_smooth', [0, 1])
_uv = me_plane_049.uv_layers.new(name='UVMap')
_uv.uv.foreach_set('vector', [0.0, 0.0, 1.0, 0.0, 1.0, 1.0, 0.0, 0.0, 1.0, 1.0, 0.0, 1.0])
me_plane_049.materials.append(mat_tuft_mat_001)
me_plane_049.update()
me_plane_049.normals_split_custom_set([tuple(v) for v in zip(*[iter([0.0, -0.001473, 1.0, 0.0, -0.001473, 1.0, 0.0, -0.001473, 1.0, -5.102e-05, -0.001474, 1.0, -5.104e-05, -0.001474, 1.0, -5.105e-05, -0.001474, 1.0])] * 3)])
me_plane_050 = bpy.data.meshes.new('Plane.050')
me_plane_050.from_pydata([(-0.5, -0.5, 0.0), (0.5, -0.5, 0.0), (-0.5, 0.5, 0.001639), (0.5028, 0.5, 0.001292)], [], [(0, 1, 3), (0, 3, 2)])
_uv = me_plane_050.uv_layers.new(name='UVMap')
_uv.uv.foreach_set('vector', [0.0, 0.0, 1.0, 0.0, 1.0, 1.0, 0.0, 0.0, 1.0, 1.0, 0.0, 1.0])
me_plane_050.materials.append(mat_tuft_mat_001)
me_plane_050.update()
me_plane_050.normals_split_custom_set([tuple(v) for v in zip(*[iter([0.0, -0.001292, 1.0, 0.0, -0.001292, 1.0, 0.0, -0.001292, 1.0, 0.0003461, -0.001639, 1.0, 0.0003461, -0.001639, 1.0, 0.0003461, -0.001639, 1.0])] * 3)])
me_plane_051 = bpy.data.meshes.new('Plane.051')
me_plane_051.from_pydata([(-0.5, -0.5, 0.0), (0.5, -0.5, 0.0), (-0.499, 0.5, 0.001261), (0.5011, 0.5, 0.0008712)], [], [(0, 1, 3), (0, 3, 2)])
_uv = me_plane_051.uv_layers.new(name='UVMap')
_uv.uv.foreach_set('vector', [0.0, 0.0, 1.0, 0.0, 1.0, 1.0, 0.0, 0.0, 1.0, 1.0, 0.0, 1.0])
me_plane_051.materials.append(mat_tuft_mat_001)
me_plane_051.update()
me_plane_051.normals_split_custom_set([tuple(v) for v in zip(*[iter([0.0, -0.0008712, 1.0, 0.0, -0.0008712, 1.0, 0.0, -0.0008712, 1.0, 0.0003897, -0.001261, 1.0, 0.0003897, -0.001261, 1.0, 0.0003897, -0.001261, 1.0])] * 3)])
me_plane_052 = bpy.data.meshes.new('Plane.052')
me_plane_052.from_pydata([(-0.5, -0.5, 0.0), (0.5, -0.5, 0.0), (-0.4985, 0.5, 0.0008231), (0.5001, 0.5, 0.0007917)], [], [(0, 1, 3), (0, 3, 2)])
_uv = me_plane_052.uv_layers.new(name='UVMap')
_uv.uv.foreach_set('vector', [0.0, 0.0, 1.0, 0.0, 1.0, 1.0, 0.0, 0.0, 1.0, 1.0, 0.0, 1.0])
me_plane_052.materials.append(mat_tuft_mat_001)
me_plane_052.update()
me_plane_052.normals_split_custom_set([tuple(v) for v in zip(*[iter([0.0, -0.0007917, 1.0, 0.0, -0.0007917, 1.0, 0.0, -0.0007917, 1.0, 3.141e-05, -0.0008231, 1.0, 3.141e-05, -0.0008231, 1.0, 3.141e-05, -0.0008231, 1.0])] * 3)])
me_plane_053 = bpy.data.meshes.new('Plane.053')
me_plane_053.from_pydata([(-0.5, -0.5, 0.0), (0.5, -0.5, 0.0), (-0.4993, 0.5, 0.001075), (0.5005, 0.5, 0.001551)], [], [(0, 1, 3), (0, 3, 2)])
_uv = me_plane_053.uv_layers.new(name='UVMap')
_uv.uv.foreach_set('vector', [0.0, 0.0, 1.0, 0.0, 1.0, 1.0, 0.0, 0.0, 1.0, 1.0, 0.0, 1.0])
me_plane_053.materials.append(mat_tuft_mat_001)
me_plane_053.update()
me_plane_053.normals_split_custom_set([tuple(v) for v in zip(*[iter([0.0, -0.001551, 1.0, 0.0, -0.001551, 1.0, 0.0, -0.001551, 1.0, -0.0004761, -0.001075, 1.0, -0.0004761, -0.001075, 1.0, -0.0004761, -0.001075, 1.0])] * 3)])
me_plane_054 = bpy.data.meshes.new('Plane.054')
me_plane_054.from_pydata([(-0.5, -0.5, 0.0), (0.5, -0.5, 0.0), (-0.4992, 0.5, 0.001927), (0.501, 0.5, 0.001079)], [], [(0, 1, 3), (0, 3, 2)])
me_plane_054.polygons.foreach_set('use_smooth', [True] * 2)
_uv = me_plane_054.uv_layers.new(name='UVMap')
_uv.uv.foreach_set('vector', [0.0, 0.0, 1.0, 0.0, 1.0, 1.0, 0.0, 0.0, 1.0, 1.0, 0.0, 1.0])
me_plane_054.materials.append(mat_tuft_mat_001)
me_plane_054.update()
me_plane_054.normals_split_custom_set([tuple(v) for v in zip(*[iter([0.0004242, -0.001504, 1.0, 0.0003962, -0.001496, 1.0, 0.0004242, -0.001504, 1.0, 0.0004242, -0.001504, 1.0, 0.0004242, -0.001504, 1.0, 0.0005016, -0.001597, 1.0])] * 3)])
me_plane_055 = bpy.data.meshes.new('Plane.055')
me_plane_055.from_pydata([(-0.5, -0.5, 0.0), (0.5, -0.5, 0.0), (-0.4988, 0.5, 0.001453), (0.5002, 0.5, 0.0005793)], [], [(0, 1, 3), (0, 3, 2)])
me_plane_055.polygons.foreach_set('use_smooth', [True] * 2)
_uv = me_plane_055.uv_layers.new(name='UVMap')
_uv.uv.foreach_set('vector', [0.0, 0.0, 1.0, 0.0, 1.0, 1.0, 0.0, 0.0, 1.0, 1.0, 0.0, 1.0])
me_plane_055.materials.append(mat_tuft_mat_001)
me_plane_055.update()
me_plane_055.normals_split_custom_set([tuple(v) for v in zip(*[iter([0.000437, -0.001016, 1.0, 0.0002312, -0.0008224, 1.0, 0.0004373, -0.001017, 1.0, 0.000437, -0.001016, 1.0, 0.0004373, -0.001017, 1.0, 0.0004589, -0.001056, 1.0])] * 3)])
me_plane_056 = bpy.data.meshes.new('Plane.056')
me_plane_056.from_pydata([(-0.5, -0.5, 0.0), (0.5, -0.5, 0.0), (-0.4977, 0.5, 0.001985), (0.5021, 0.5, 0.002089)], [], [(0, 1, 3), (0, 3, 2)])
_uv = me_plane_056.uv_layers.new(name='UVMap')
_uv.uv.foreach_set('vector', [0.0, 0.0, 1.0, 0.0, 1.0, 1.0, 0.0, 0.0, 1.0, 1.0, 0.0, 1.0])
me_plane_056.materials.append(mat_tuft_mat_001)
me_plane_056.update()
me_plane_056.normals_split_custom_set([tuple(v) for v in zip(*[iter([0.0, -0.002089, 1.0, 0.0, -0.002089, 1.0, 0.0, -0.002089, 1.0, -0.0001036, -0.001985, 1.0, -0.0001036, -0.001985, 1.0, -0.0001036, -0.001985, 1.0])] * 3)])
me_plane_057 = bpy.data.meshes.new('Plane.057')
me_plane_057.from_pydata([(-0.5, -0.5, 0.0), (0.5, -0.5, 0.0), (-0.4999, 0.5, 0.001581), (0.5002, 0.5, 0.001997)], [], [(0, 1, 3), (0, 3, 2)])
_uv = me_plane_057.uv_layers.new(name='UVMap')
_uv.uv.foreach_set('vector', [0.0, 0.0, 1.0, 0.0, 1.0, 1.0, 0.0, 0.0, 1.0, 1.0, 0.0, 1.0])
me_plane_057.materials.append(mat_tuft_mat_001)
me_plane_057.update()
me_plane_057.normals_split_custom_set([tuple(v) for v in zip(*[iter([0.0, -0.001997, 1.0, 0.0, -0.001997, 1.0, 0.0, -0.001997, 1.0, -0.0004156, -0.001581, 1.0, -0.0004156, -0.001581, 1.0, -0.0004156, -0.001581, 1.0])] * 3)])
me_plane_058 = bpy.data.meshes.new('Plane.058')
me_plane_058.from_pydata([(-0.5, -0.5, 0.0), (0.5, -0.5, 0.0), (-0.4999, 0.5, 0.0008986), (0.5016, 0.5, 0.002292)], [], [(0, 1, 3), (0, 3, 2)])
me_plane_058.polygons.foreach_set('use_smooth', [True] * 2)
_uv = me_plane_058.uv_layers.new(name='UVMap')
_uv.uv.foreach_set('vector', [0.0, 0.0, 1.0, 0.0, 1.0, 1.0, 0.0, 0.0, 1.0, 1.0, 0.0, 1.0])
me_plane_058.materials.append(mat_tuft_mat_001)
me_plane_058.update()
me_plane_058.normals_split_custom_set([tuple(v) for v in zip(*[iter([-0.0006964, -0.001595, 1.0, -0.0006477, -0.001652, 1.0, -0.0006957, -0.001595, 1.0, -0.0006964, -0.001595, 1.0, -0.0006957, -0.001595, 1.0, -0.0007521, -0.001547, 1.0])] * 3)])
me_plane_059 = bpy.data.meshes.new('Plane.059')
me_plane_059.from_pydata([(-0.5, -0.5, 0.0), (0.5, -0.5, 0.0), (-0.499, 0.5, 0.002054), (0.5018, 0.5, 0.00153)], [], [(0, 1, 3), (0, 3, 2)])
me_plane_059.polygons.foreach_set('use_smooth', [1, 0])
_uv = me_plane_059.uv_layers.new(name='UVMap')
_uv.uv.foreach_set('vector', [0.0, 0.0, 1.0, 0.0, 1.0, 1.0, 0.0, 0.0, 1.0, 1.0, 0.0, 1.0])
me_plane_059.materials.append(mat_tuft_mat_001)
me_plane_059.update()
me_plane_059.normals_split_custom_set([tuple(v) for v in zip(*[iter([0.0003562, -0.001851, 1.0, 0.0003562, -0.001851, 1.0, 0.0003562, -0.001851, 1.0, 0.0003024, -0.001803, 1.0, 0.0003024, -0.001803, 1.0, 0.0003024, -0.001803, 1.0])] * 3)])
me_plane_060 = bpy.data.meshes.new('Plane.060')
me_plane_060.from_pydata([(-0.5, -0.5, 0.0), (0.5, -0.5, 0.0), (-0.4989, 0.5, 0.0007922), (0.5016, 0.5, 0.001665)], [], [(0, 1, 3), (0, 3, 2)])
me_plane_060.polygons.foreach_set('use_smooth', [0, 1])
_uv = me_plane_060.uv_layers.new(name='UVMap')
_uv.uv.foreach_set('vector', [0.0, 0.0, 1.0, 0.0, 1.0, 1.0, 0.0, 0.0, 1.0, 1.0, 0.0, 1.0])
me_plane_060.materials.append(mat_tuft_mat_001)
me_plane_060.update()
me_plane_060.normals_split_custom_set([tuple(v) for v in zip(*[iter([0.0, -0.001665, 1.0, 0.0, -0.001665, 1.0, 0.0, -0.001665, 1.0, -0.0005101, -0.001105, 1.0, -0.0005101, -0.001105, 1.0, -0.0005101, -0.001105, 1.0])] * 3)])
me_plane_061 = bpy.data.meshes.new('Plane.061')
me_plane_061.from_pydata([(-0.5, -0.5, 0.0), (0.5, -0.5, 0.0), (-0.4983, 0.5, 0.001317), (0.5014, 0.5, 0.001163)], [], [(0, 1, 3), (0, 3, 2)])
_uv = me_plane_061.uv_layers.new(name='UVMap')
_uv.uv.foreach_set('vector', [0.0, 0.0, 1.0, 0.0, 1.0, 1.0, 0.0, 0.0, 1.0, 1.0, 0.0, 1.0])
me_plane_061.materials.append(mat_tuft_mat_001)
me_plane_061.update()
me_plane_061.normals_split_custom_set([tuple(v) for v in zip(*[iter([0.0, -0.001163, 1.0, 0.0, -0.001163, 1.0, 0.0, -0.001163, 1.0, 0.0001546, -0.001318, 1.0, 0.0001546, -0.001318, 1.0, 0.0001546, -0.001318, 1.0])] * 3)])
me_plane_062 = bpy.data.meshes.new('Plane.062')
me_plane_062.from_pydata([(-0.5, -0.5, 0.0), (0.5, -0.5, 0.0), (-0.4992, 0.5, 0.001462), (0.5014, 0.5, 0.001719)], [], [(0, 1, 3), (0, 3, 2)])
me_plane_062.polygons.foreach_set('use_smooth', [0, 1])
_uv = me_plane_062.uv_layers.new(name='UVMap')
_uv.uv.foreach_set('vector', [0.0, 0.0, 1.0, 0.0, 1.0, 1.0, 0.0, 0.0, 1.0, 1.0, 0.0, 1.0])
me_plane_062.materials.append(mat_tuft_mat_001)
me_plane_062.update()
me_plane_062.normals_split_custom_set([tuple(v) for v in zip(*[iter([0.0, -0.001719, 1.0, 0.0, -0.001719, 1.0, 0.0, -0.001719, 1.0, -5.321e-06, -0.001683, 1.0, -5.304e-06, -0.001683, 1.0, -5.289e-06, -0.001683, 1.0])] * 3)])
me_plane_063 = bpy.data.meshes.new('Plane.063')
me_plane_063.from_pydata([(-0.5, -0.5, 0.0), (0.5, -0.5, 0.0), (-0.5, 0.5, 0.002506), (0.5009, 0.5, 0.001484)], [], [(0, 1, 3), (0, 3, 2)])
me_plane_063.polygons.foreach_set('use_smooth', [True] * 2)
_uv = me_plane_063.uv_layers.new(name='UVMap')
_uv.uv.foreach_set('vector', [0.0, 0.0, 1.0, 0.0, 1.0, 1.0, 0.0, 0.0, 1.0, 1.0, 0.0, 1.0])
me_plane_063.materials.append(mat_tuft_mat_001)
me_plane_063.update()
me_plane_063.normals_split_custom_set([tuple(v) for v in zip(*[iter([0.0005104, -0.001995, 1.0, 0.0004005, -0.001897, 1.0, 0.0005101, -0.001995, 1.0, 0.0005104, -0.001995, 1.0, 0.0005101, -0.001995, 1.0, 0.000539, -0.002038, 1.0])] * 3)])
me_plane_064 = bpy.data.meshes.new('Plane.064')
me_plane_064.from_pydata([(-0.5, -0.5, 0.0), (0.5, -0.5, 0.0), (-0.4993, 0.5, 0.001869), (0.5007, 0.5, 0.00147)], [], [(0, 1, 3), (0, 3, 2)])
_uv = me_plane_064.uv_layers.new(name='UVMap')
_uv.uv.foreach_set('vector', [0.0, 0.0, 1.0, 0.0, 1.0, 1.0, 0.0, 0.0, 1.0, 1.0, 0.0, 1.0])
me_plane_064.materials.append(mat_tuft_mat_001)
me_plane_064.update()
me_plane_064.normals_split_custom_set([tuple(v) for v in zip(*[iter([0.0, -0.00147, 1.0, 0.0, -0.00147, 1.0, 0.0, -0.00147, 1.0, 0.0003989, -0.001869, 1.0, 0.0003989, -0.001869, 1.0, 0.0003989, -0.001869, 1.0])] * 3)])
me_plane_065 = bpy.data.meshes.new('Plane.065')
me_plane_065.from_pydata([(-0.5, -0.5, 0.0), (0.5, -0.5, 0.0), (-0.4968, 0.5, 0.001792), (0.5034, 0.5, 0.001167)], [], [(0, 1, 3), (0, 3, 2)])
me_plane_065.polygons.foreach_set('use_smooth', [0, 1])
_uv = me_plane_065.uv_layers.new(name='UVMap')
_uv.uv.foreach_set('vector', [0.0, 0.0, 1.0, 0.0, 1.0, 1.0, 0.0, 0.0, 1.0, 1.0, 0.0, 1.0])
me_plane_065.materials.append(mat_tuft_mat_001)
me_plane_065.update()
me_plane_065.normals_split_custom_set([tuple(v) for v in zip(*[iter([0.0, -0.001167, 1.0, 0.0, -0.001167, 1.0, 0.0, -0.001167, 1.0, 0.0003759, -0.001569, 1.0, 0.0003759, -0.001569, 1.0, 0.0003758, -0.001569, 1.0])] * 3)])
me_plane_066 = bpy.data.meshes.new('Plane.066')
me_plane_066.from_pydata([(-0.5, -0.5, 0.0), (0.5, -0.5, 0.0), (-0.499, 0.5, 0.0007574), (0.5014, 0.5, 0.001051)], [], [(0, 1, 3), (0, 3, 2)])
_uv = me_plane_066.uv_layers.new(name='UVMap')
_uv.uv.foreach_set('vector', [0.0, 0.0, 1.0, 0.0, 1.0, 1.0, 0.0, 0.0, 1.0, 1.0, 0.0, 1.0])
me_plane_066.materials.append(mat_tuft_mat_001)
me_plane_066.update()
me_plane_066.normals_split_custom_set([tuple(v) for v in zip(*[iter([0.0, -0.001051, 1.0, 0.0, -0.001051, 1.0, 0.0, -0.001051, 1.0, -0.0002932, -0.0007571, 1.0, -0.0002932, -0.0007571, 1.0, -0.0002932, -0.0007571, 1.0])] * 3)])
me_plane_067 = bpy.data.meshes.new('Plane.067')
me_plane_067.from_pydata([(-0.5, -0.5, 0.0), (0.5, -0.5, 0.0), (-0.4967, 0.5, 0.002134), (0.5002, 0.5, 0.001537)], [], [(0, 1, 3), (0, 3, 2)])
me_plane_067.polygons.foreach_set('use_smooth', [1, 0])
_uv = me_plane_067.uv_layers.new(name='UVMap')
_uv.uv.foreach_set('vector', [0.0, 0.0, 1.0, 0.0, 1.0, 1.0, 0.0, 0.0, 1.0, 1.0, 0.0, 1.0])
me_plane_067.materials.append(mat_tuft_mat_001)
me_plane_067.update()
me_plane_067.normals_split_custom_set([tuple(v) for v in zip(*[iter([0.0003606, -0.001853, 1.0, 0.0003606, -0.001853, 1.0, 0.0003606, -0.001853, 1.0, 0.0003753, -0.001885, 1.0, 0.0003754, -0.001885, 1.0, 0.0003754, -0.001885, 1.0])] * 3)])
me_plane_068 = bpy.data.meshes.new('Plane.068')
me_plane_068.from_pydata([(-0.5, -0.5, 0.0), (0.5, -0.5, 0.0), (-0.4989, 0.5, 0.0009184), (0.5008, 0.5, 0.001602)], [], [(0, 1, 3), (0, 3, 2)])
me_plane_068.polygons.foreach_set('use_smooth', [0, 1])
_uv = me_plane_068.uv_layers.new(name='UVMap')
_uv.uv.foreach_set('vector', [0.0, 0.0, 1.0, 0.0, 1.0, 1.0, 0.0, 0.0, 1.0, 1.0, 0.0, 1.0])
me_plane_068.materials.append(mat_tuft_mat_001)
me_plane_068.update()
me_plane_068.normals_split_custom_set([tuple(v) for v in zip(*[iter([-0.0002364, -0.001364, 1.0, -0.0002364, -0.001364, 1.0, -0.0002364, -0.001364, 1.0, -0.0003443, -0.001256, 1.0, -0.0003443, -0.001256, 1.0, -0.0003443, -0.001256, 1.0])] * 3)])
me_plane_069 = bpy.data.meshes.new('Plane.069')
me_plane_069.from_pydata([(-0.5, -0.5, 0.0), (0.5, -0.5, 0.0), (-0.4981, 0.5, 0.0007757), (0.5008, 0.5, 0.0009535)], [], [(0, 1, 3), (0, 3, 2)])
_uv = me_plane_069.uv_layers.new(name='UVMap')
_uv.uv.foreach_set('vector', [0.0, 0.0, 1.0, 0.0, 1.0, 1.0, 0.0, 0.0, 1.0, 1.0, 0.0, 1.0])
me_plane_069.materials.append(mat_tuft_mat_001)
me_plane_069.update()
me_plane_069.normals_split_custom_set([tuple(v) for v in zip(*[iter([0.0, -0.0009535, 1.0, 0.0, -0.0009535, 1.0, 0.0, -0.0009535, 1.0, -0.0001779, -0.0007754, 1.0, -0.0001779, -0.0007754, 1.0, -0.0001779, -0.0007754, 1.0])] * 3)])
me_cylinder_006 = bpy.data.meshes.new('Cylinder.006')
me_cylinder_006.from_pydata([(0.0, 0.0192, -0.08), (0.0, 0.0192, -0.08), (0.0, 0.0192, -0.08), (0.0, 0.0192, 0.08), (0.0, 0.0192, 0.08), (0.0, 0.0192, 0.08), (0.01358, 0.01358, -0.08), (0.01358, 0.01358, -0.08), (0.01358, 0.01358, 0.08), (0.01358, 0.01358, 0.08), (0.0192, 0.0, -0.08), (0.0192, 0.0, -0.08), (0.0192, 0.0, 0.08), (0.0192, 0.0, 0.08), (0.01358, -0.01358, -0.08), (0.01358, -0.01358, -0.08), (0.01358, -0.01358, 0.08), (0.01358, -0.01358, 0.08), (0.0, -0.0192, -0.08), (0.0, -0.0192, -0.08), (0.0, -0.0192, 0.08), (0.0, -0.0192, 0.08), (-0.01358, -0.01358, -0.08), (-0.01358, -0.01358, -0.08), (-0.01358, -0.01358, 0.08), (-0.01358, -0.01358, 0.08), (-0.0192, 0.0, -0.08), (-0.0192, 0.0, -0.08), (-0.0192, 0.0, 0.08), (-0.0192, 0.0, 0.08), (-0.01358, 0.01358, -0.08), (-0.01358, 0.01358, -0.08), (-0.01358, 0.01358, 0.08), (-0.01358, 0.01358, 0.08)], [], [(2, 5, 9), (2, 9, 6), (6, 9, 13), (6, 13, 10), (10, 13, 17), (10, 17, 14), (14, 17, 21), (14, 21, 18), (18, 21, 25), (18, 25, 22), (22, 25, 29), (22, 29, 26), (12, 8, 4), (4, 32, 28), (28, 24, 20), (20, 16, 12), (12, 4, 28), (28, 20, 12), (26, 29, 33), (26, 33, 30), (30, 33, 3), (30, 3, 0), (31, 1, 7), (7, 11, 15), (15, 19, 23), (23, 27, 31), (31, 7, 15), (15, 23, 31)])
me_cylinder_006.polygons.foreach_set('use_smooth', [True] * 28)
_uv = me_cylinder_006.uv_layers.new(name='UVMap')
_uv.uv.foreach_set('vector', [1.0, 0.5, 1.0, 1.0, 0.875, 1.0, 1.0, 0.5, 0.875, 1.0, 0.875, 0.5, 0.875, 0.5, 0.875, 1.0, 0.75, 1.0, 0.875, 0.5, 0.75, 1.0, 0.75, 0.5, 0.75, 0.5, 0.75, 1.0, 0.625, 1.0, 0.75, 0.5, 0.625, 1.0, 0.625, 0.5, 0.625, 0.5, 0.625, 1.0, 0.5, 1.0, 0.625, 0.5, 0.5, 1.0, 0.5, 0.5, 0.5, 0.5, 0.5, 1.0, 0.375, 1.0, 0.5, 0.5, 0.375, 1.0, 0.375, 0.5, 0.375, 0.5, 0.375, 1.0, 0.25, 1.0, 0.375, 0.5, 0.25, 1.0, 0.25, 0.5, 0.49, 0.25, 0.4197, 0.4197, 0.25, 0.49, 0.25, 0.49, 0.08029, 0.4197, 0.01, 0.25, 0.01, 0.25, 0.08029, 0.08029, 0.25, 0.01, 0.25, 0.01, 0.4197, 0.08029, 0.49, 0.25, 0.49, 0.25, 0.25, 0.49, 0.01, 0.25, 0.01, 0.25, 0.25, 0.01, 0.49, 0.25, 0.25, 0.5, 0.25, 1.0, 0.125, 1.0, 0.25, 0.5, 0.125, 1.0, 0.125, 0.5, 0.125, 0.5, 0.125, 1.0, 0.0, 1.0, 0.125, 0.5, 0.0, 1.0, 0.0, 0.5, 0.5803, 0.4197, 0.75, 0.49, 0.9197, 0.4197, 0.9197, 0.4197, 0.99, 0.25, 0.9197, 0.08029, 0.9197, 0.08029, 0.75, 0.01, 0.5803, 0.08029, 0.5803, 0.08029, 0.51, 0.25, 0.5803, 0.4197, 0.5803, 0.4197, 0.9197, 0.4197, 0.9197, 0.08029, 0.9197, 0.08029, 0.5803, 0.08029, 0.5803, 0.4197])
me_cylinder_006.materials.append(mat_trunk_mat_001)
me_cylinder_006.update()
me_cylinder_006.normals_split_custom_set([tuple(v) for v in zip(*[iter([6.467e-06, 0.7763, -0.6303, -7.728e-05, 0.7764, 0.6303, 0.549, 0.549, 0.6303, 6.467e-06, 0.7763, -0.6303, 0.549, 0.549, 0.6303, 0.549, 0.549, -0.6303, 0.549, 0.549, -0.6303, 0.549, 0.549, 0.6303, 0.7764, -2.798e-05, 0.6303, 0.549, 0.549, -0.6303, 0.7764, -2.798e-05, 0.6303, 0.7764, 2.798e-05, -0.6303, 0.7764, 2.798e-05, -0.6303, 0.7764, -2.798e-05, 0.6303, 0.549, -0.549, 0.6303, 0.7764, 2.798e-05, -0.6303, 0.549, -0.549, 0.6303, 0.549, -0.549, -0.6303, 0.549, -0.549, -0.6303, 0.549, -0.549, 0.6303, -2.798e-05, -0.7764, 0.6303, 0.549, -0.549, -0.6303, -2.798e-05, -0.7764, 0.6303, 2.798e-05, -0.7764, -0.6303, 2.798e-05, -0.7764, -0.6303, -2.798e-05, -0.7764, 0.6303, -0.549, -0.549, 0.6303, 2.798e-05, -0.7764, -0.6303, -0.549, -0.549, 0.6303, -0.549, -0.549, -0.6303, -0.549, -0.549, -0.6303, -0.549, -0.549, 0.6303, -0.7764, 2.798e-05, 0.6303, -0.549, -0.549, -0.6303, -0.7764, 2.798e-05, 0.6303, -0.7764, -2.798e-05, -0.6303, 0.7764, -6.381e-05, 0.6303, 0.549, 0.5489, 0.6303, 6.378e-05, 0.7764, 0.6303, 6.378e-05, 0.7764, 0.6303, -0.5489, 0.549, 0.6303, -0.7764, 6.381e-05, 0.6303, -0.7764, 6.381e-05, 0.6303, -0.549, -0.5489, 0.6303, -6.378e-05, -0.7764, 0.6303, -6.378e-05, -0.7764, 0.6303, 0.5489, -0.549, 0.6303, 0.7764, -6.381e-05, 0.6303, 0.7764, -6.381e-05, 0.6303, 6.378e-05, 0.7764, 0.6303, -0.7764, 6.381e-05, 0.6303, -0.7764, 6.381e-05, 0.6303, -6.378e-05, -0.7764, 0.6303, 0.7764, -6.381e-05, 0.6303, -0.7764, -2.798e-05, -0.6303, -0.7764, 2.798e-05, 0.6303, -0.549, 0.549, 0.6303, -0.7764, -2.798e-05, -0.6303, -0.549, 0.549, 0.6303, -0.549, 0.549, -0.6303, -0.549, 0.549, -0.6303, -0.549, 0.549, 0.6303, -6.467e-06, 0.7763, 0.6303, -0.549, 0.549, -0.6303, -6.467e-06, 0.7763, 0.6303, 7.728e-05, 0.7764, -0.6303, -0.549, 0.5489, -0.6303, -6.381e-05, 0.7764, -0.6303, 0.5489, 0.549, -0.6303, 0.5489, 0.549, -0.6303, 0.7764, 6.381e-05, -0.6303, 0.549, -0.5489, -0.6303, 0.549, -0.5489, -0.6303, 6.381e-05, -0.7764, -0.6303, -0.5489, -0.549, -0.6303, -0.5489, -0.549, -0.6303, -0.7764, -6.381e-05, -0.6303, -0.549, 0.5489, -0.6303, -0.549, 0.5489, -0.6303, 0.5489, 0.549, -0.6303, 0.549, -0.5489, -0.6303, 0.549, -0.5489, -0.6303, -0.5489, -0.549, -0.6303, -0.549, 0.5489, -0.6303])] * 3)])
me_icosphere_014 = bpy.data.meshes.new('Icosphere.014')
me_icosphere_014.from_pydata([(0.0, 0.0, -0.1388), (0.0, 0.0, -0.1388), (0.0, 0.0, -0.1388), (0.0, 0.0, -0.1388), (0.0, 0.0, -0.1388), (0.103, -0.07484, -0.06366), (-0.03748, -0.1154, -0.06065), (-0.03748, -0.1154, -0.06065), (-0.1194, 0.0, -0.05971), (-0.03837, 0.1181, -0.06209), (0.1047, 0.07609, -0.06473), (0.03821, -0.1176, 0.06183), (-0.097, -0.07047, 0.05995), (-0.097, -0.07047, 0.05995), (-0.09928, 0.07213, 0.06136), (0.03939, 0.1212, 0.06373), (0.1302, 0.0, 0.06508), (0.0, 0.0, 0.1401), (0.0, 0.0, 0.1401), (0.0, 0.0, 0.1401), (0.0, 0.0, 0.1401), (0.0, 0.0, 0.1401), (-0.02226, -0.0685, -0.1165), (-0.02226, -0.0685, -0.1165), (0.05966, -0.04334, -0.1193), (0.05966, -0.04334, -0.1193), (0.03638, -0.112, -0.07276), (0.1232, 0.0, -0.07612), (0.06032, 0.04383, -0.1206), (0.06032, 0.04383, -0.1206), (-0.07158, 0.0, -0.1158), (-0.07158, 0.0, -0.1158), (-0.09188, -0.06676, -0.07019), (-0.02262, 0.06961, -0.1184), (-0.02262, 0.06961, -0.1184), (-0.09373, 0.0681, -0.07161), (0.03722, 0.1146, -0.07445), (0.1382, -0.04489, 0.0), (0.1395, 0.04534, 0.0), (0.0, -0.1367, 0.0), (0.08273, -0.1139, 0.0), (-0.1259, -0.04092, 0.0), (-0.0786, -0.1082, 0.0), (-0.0786, -0.1082, 0.0), (-0.08076, 0.1112, 0.0), (-0.128, 0.04159, 0.0), (0.08484, 0.1168, 0.0), (0.0, 0.1405, 0.0), (0.09786, -0.0711, 0.07476), (-0.0357, -0.1099, 0.07139), (-0.1151, 0.0, 0.07111), (-0.03677, 0.1132, 0.07354), (0.09971, 0.07244, 0.07617), (0.02254, -0.06936, 0.118), (0.02254, -0.06936, 0.118), (0.07493, 0.0, 0.1212), (0.07493, 0.0, 0.1212), (-0.05828, -0.04234, 0.1166), (-0.05828, -0.04234, 0.1166), (-0.05913, 0.04296, 0.1183), (-0.05913, 0.04296, 0.1183), (0.02304, 0.07091, 0.1206), (0.02304, 0.07091, 0.1206)], [], [(0, 24, 22), (5, 25, 27), (4, 23, 31), (3, 30, 34), (2, 33, 29), (5, 27, 37), (6, 26, 39), (8, 32, 41), (9, 35, 44), (10, 36, 46), (5, 37, 40), (6, 39, 42), (8, 41, 45), (9, 44, 47), (10, 46, 38), (11, 48, 54), (12, 49, 57), (14, 50, 60), (15, 51, 62), (16, 52, 56), (56, 61, 19), (56, 52, 61), (52, 15, 61), (62, 59, 20), (62, 51, 59), (51, 14, 59), (60, 58, 21), (60, 50, 58), (50, 13, 58), (57, 53, 17), (57, 49, 53), (49, 11, 53), (54, 55, 18), (54, 48, 55), (48, 16, 55), (38, 52, 16), (38, 46, 52), (46, 15, 52), (47, 51, 15), (47, 44, 51), (44, 14, 51), (45, 50, 14), (45, 41, 50), (41, 13, 50), (42, 49, 12), (42, 39, 49), (39, 11, 49), (40, 48, 11), (40, 37, 48), (37, 16, 48), (46, 47, 15), (46, 36, 47), (36, 9, 47), (44, 45, 14), (44, 35, 45), (35, 8, 45), (41, 43, 13), (41, 32, 43), (32, 7, 43), (39, 40, 11), (39, 26, 40), (26, 5, 40), (37, 38, 16), (37, 27, 38), (27, 10, 38), (29, 36, 10), (29, 33, 36), (33, 9, 36), (34, 35, 9), (34, 30, 35), (30, 8, 35), (31, 32, 8), (31, 23, 32), (23, 7, 32), (27, 28, 10), (27, 25, 28), (25, 1, 28), (22, 26, 6), (22, 24, 26), (24, 5, 26)])
me_icosphere_014.polygons.foreach_set('use_smooth', [True] * 80)
_uv = me_icosphere_014.uv_layers.new(name='UVMap')
_uv.uv.foreach_set('vector', [0.1818, 0.0, 0.2273, 0.07873, 0.1364, 0.07873, 0.2727, 0.1575, 0.3182, 0.07873, 0.3636, 0.1575, 0.9091, 0.0, 0.9545, 0.07873, 0.8636, 0.07873, 0.7273, 0.0, 0.7727, 0.07873, 0.6818, 0.07873, 0.5455, 0.0, 0.5909, 0.07873, 0.5, 0.07873, 0.2727, 0.1575, 0.3636, 0.1575, 0.3182, 0.2362, 0.09091, 0.1575, 0.1818, 0.1575, 0.1364, 0.2362, 0.8182, 0.1575, 0.9091, 0.1575, 0.8636, 0.2362, 0.6364, 0.1575, 0.7273, 0.1575, 0.6818, 0.2362, 0.4545, 0.1575, 0.5455, 0.1575, 0.5, 0.2362, 0.2727, 0.1575, 0.3182, 0.2362, 0.2273, 0.2362, 0.09091, 0.1575, 0.1364, 0.2362, 0.04546, 0.2362, 0.8182, 0.1575, 0.8636, 0.2362, 0.7727, 0.2362, 0.6364, 0.1575, 0.6818, 0.2362, 0.5909, 0.2362, 0.4545, 0.1575, 0.5, 0.2362, 0.4091, 0.2362, 0.1818, 0.3149, 0.2727, 0.3149, 0.2273, 0.3937, 0.0, 0.3149, 0.09091, 0.3149, 0.04546, 0.3937, 0.7273, 0.3149, 0.8182, 0.3149, 0.7727, 0.3937, 0.5455, 0.3149, 0.6364, 0.3149, 0.5909, 0.3937, 0.3636, 0.3149, 0.4545, 0.3149, 0.4091, 0.3937, 0.4091, 0.3937, 0.5, 0.3937, 0.4545, 0.4724, 0.4091, 0.3937, 0.4545, 0.3149, 0.5, 0.3937, 0.4545, 0.3149, 0.5455, 0.3149, 0.5, 0.3937, 0.5909, 0.3937, 0.6818, 0.3937, 0.6364, 0.4724, 0.5909, 0.3937, 0.6364, 0.3149, 0.6818, 0.3937, 0.6364, 0.3149, 0.7273, 0.3149, 0.6818, 0.3937, 0.7727, 0.3937, 0.8636, 0.3937, 0.8182, 0.4724, 0.7727, 0.3937, 0.8182, 0.3149, 0.8636, 0.3937, 0.8182, 0.3149, 0.9091, 0.3149, 0.8636, 0.3937, 0.04546, 0.3937, 0.1364, 0.3937, 0.09091, 0.4724, 0.04546, 0.3937, 0.09091, 0.3149, 0.1364, 0.3937, 0.09091, 0.3149, 0.1818, 0.3149, 0.1364, 0.3937, 0.2273, 0.3937, 0.3182, 0.3937, 0.2727, 0.4724, 0.2273, 0.3937, 0.2727, 0.3149, 0.3182, 0.3937, 0.2727, 0.3149, 0.3636, 0.3149, 0.3182, 0.3937, 0.4091, 0.2362, 0.4545, 0.3149, 0.3636, 0.3149, 0.4091, 0.2362, 0.5, 0.2362, 0.4545, 0.3149, 0.5, 0.2362, 0.5455, 0.3149, 0.4545, 0.3149, 0.5909, 0.2362, 0.6364, 0.3149, 0.5455, 0.3149, 0.5909, 0.2362, 0.6818, 0.2362, 0.6364, 0.3149, 0.6818, 0.2362, 0.7273, 0.3149, 0.6364, 0.3149, 0.7727, 0.2362, 0.8182, 0.3149, 0.7273, 0.3149, 0.7727, 0.2362, 0.8636, 0.2362, 0.8182, 0.3149, 0.8636, 0.2362, 0.9091, 0.3149, 0.8182, 0.3149, 0.04546, 0.2362, 0.09091, 0.3149, 0.0, 0.3149, 0.04546, 0.2362, 0.1364, 0.2362, 0.09091, 0.3149, 0.1364, 0.2362, 0.1818, 0.3149, 0.09091, 0.3149, 0.2273, 0.2362, 0.2727, 0.3149, 0.1818, 0.3149, 0.2273, 0.2362, 0.3182, 0.2362, 0.2727, 0.3149, 0.3182, 0.2362, 0.3636, 0.3149, 0.2727, 0.3149, 0.5, 0.2362, 0.5909, 0.2362, 0.5455, 0.3149, 0.5, 0.2362, 0.5455, 0.1575, 0.5909, 0.2362, 0.5455, 0.1575, 0.6364, 0.1575, 0.5909, 0.2362, 0.6818, 0.2362, 0.7727, 0.2362, 0.7273, 0.3149, 0.6818, 0.2362, 0.7273, 0.1575, 0.7727, 0.2362, 0.7273, 0.1575, 0.8182, 0.1575, 0.7727, 0.2362, 0.8636, 0.2362, 0.9545, 0.2362, 0.9091, 0.3149, 0.8636, 0.2362, 0.9091, 0.1575, 0.9545, 0.2362, 0.9091, 0.1575, 1.0, 0.1575, 0.9545, 0.2362, 0.1364, 0.2362, 0.2273, 0.2362, 0.1818, 0.3149, 0.1364, 0.2362, 0.1818, 0.1575, 0.2273, 0.2362, 0.1818, 0.1575, 0.2727, 0.1575, 0.2273, 0.2362, 0.3182, 0.2362, 0.4091, 0.2362, 0.3636, 0.3149, 0.3182, 0.2362, 0.3636, 0.1575, 0.4091, 0.2362, 0.3636, 0.1575, 0.4545, 0.1575, 0.4091, 0.2362, 0.5, 0.07873, 0.5455, 0.1575, 0.4545, 0.1575, 0.5, 0.07873, 0.5909, 0.07873, 0.5455, 0.1575, 0.5909, 0.07873, 0.6364, 0.1575, 0.5455, 0.1575, 0.6818, 0.07873, 0.7273, 0.1575, 0.6364, 0.1575, 0.6818, 0.07873, 0.7727, 0.07873, 0.7273, 0.1575, 0.7727, 0.07873, 0.8182, 0.1575, 0.7273, 0.1575, 0.8636, 0.07873, 0.9091, 0.1575, 0.8182, 0.1575, 0.8636, 0.07873, 0.9545, 0.07873, 0.9091, 0.1575, 0.9545, 0.07873, 1.0, 0.1575, 0.9091, 0.1575, 0.3636, 0.1575, 0.4091, 0.07873, 0.4545, 0.1575, 0.3636, 0.1575, 0.3182, 0.07873, 0.4091, 0.07873, 0.3182, 0.07873, 0.3636, 0.0, 0.4091, 0.07873, 0.1364, 0.07873, 0.1818, 0.1575, 0.09091, 0.1575, 0.1364, 0.07873, 0.2273, 0.07873, 0.1818, 0.1575, 0.2273, 0.07873, 0.2727, 0.1575, 0.1818, 0.1575])
me_icosphere_014.materials.append(mat_leaf_mat_001)
me_icosphere_014.update()
me_icosphere_014.normals_split_custom_set([tuple(v) for v in zip(*[iter([-0.03317, -0.01503, -0.9993, 0.3891, -0.3261, -0.8615, -0.1955, -0.5081, -0.8388, 0.6917, -0.5547, -0.4624, 0.3891, -0.3261, -0.8615, 0.8342, -0.01467, -0.5512, -0.03323, -0.01501, -0.9993, -0.1956, -0.5081, -0.8388, -0.5543, -0.01594, -0.8322, -0.03325, -0.01498, -0.9993, -0.5543, -0.01583, -0.8322, -0.1958, 0.489, -0.85, -0.03318, -0.01497, -0.9993, -0.1958, 0.489, -0.85, 0.3926, 0.3014, -0.8689, 0.6917, -0.5547, -0.4624, 0.8342, -0.01467, -0.5512, 0.9407, -0.3393, -0.001913, -0.3085, -0.8451, -0.4367, 0.2238, -0.8207, -0.5257, -0.0363, -0.9993, 6.835e-05, -0.9021, -0.01964, -0.4312, -0.7053, -0.4965, -0.506, -0.9494, -0.3141, -0.007889, -0.3091, 0.8401, -0.4458, -0.7118, 0.4764, -0.5161, -0.6131, 0.79, -0.006945, 0.702, 0.5361, -0.4689, 0.2274, 0.8135, -0.5353, 0.5615, 0.8275, -0.003469, 0.6917, -0.5547, -0.4624, 0.9407, -0.3393, -0.001913, 0.5498, -0.8353, 0.0009249, -0.3085, -0.8451, -0.4367, -0.0363, -0.9993, 6.835e-05, -0.6067, -0.7949, -0.002404, -0.9021, -0.01964, -0.4312, -0.9494, -0.3141, -0.007889, -0.9594, 0.2818, -0.009436, -0.3091, 0.8401, -0.4458, -0.6131, 0.79, -0.006945, -0.03576, 0.9993, -0.006331, 0.702, 0.5361, -0.4689, 0.5615, 0.8275, -0.003469, 0.9496, 0.3135, -0.002846, 0.2364, -0.8633, 0.446, 0.6554, -0.5303, 0.5377, 0.1293, -0.5196, 0.8446, -0.7372, -0.5276, 0.422, -0.2904, -0.8092, 0.5107, -0.4511, -0.3269, 0.8305, -0.7481, 0.5062, 0.429, -0.8655, -0.02096, 0.5004, -0.4554, 0.2939, 0.8404, 0.2436, 0.8594, 0.4496, -0.2947, 0.8033, 0.5175, 0.1331, 0.4954, 0.8584, 0.8835, -0.01619, 0.4682, 0.6691, 0.5074, 0.543, 0.4971, -0.01787, 0.8675, 0.4971, -0.01787, 0.8675, 0.1333, 0.4954, 0.8584, -0.02875, -0.02018, 0.9994, 0.4971, -0.01787, 0.8675, 0.6691, 0.5074, 0.543, 0.1333, 0.4954, 0.8584, 0.6691, 0.5074, 0.543, 0.2436, 0.8594, 0.4496, 0.1333, 0.4954, 0.8584, 0.1331, 0.4954, 0.8584, -0.4553, 0.2939, 0.8404, -0.02882, -0.02018, 0.9994, 0.1331, 0.4954, 0.8584, -0.2947, 0.8033, 0.5175, -0.4553, 0.2939, 0.8404, -0.2947, 0.8033, 0.5175, -0.7481, 0.5062, 0.429, -0.4553, 0.2939, 0.8404, -0.4554, 0.2939, 0.8404, -0.4511, -0.3267, 0.8305, -0.02884, -0.0202, 0.9994, -0.4554, 0.2939, 0.8404, -0.8655, -0.02096, 0.5004, -0.4511, -0.3267, 0.8305, -0.8655, -0.02096, 0.5004, -0.7373, -0.5276, 0.422, -0.4511, -0.3267, 0.8305, -0.4511, -0.3269, 0.8305, 0.1293, -0.5196, 0.8446, -0.0288, -0.02022, 0.9994, -0.4511, -0.3269, 0.8305, -0.2904, -0.8092, 0.5107, 0.1293, -0.5196, 0.8446, -0.2904, -0.8092, 0.5107, 0.2364, -0.8633, 0.446, 0.1293, -0.5196, 0.8446, 0.1293, -0.5196, 0.8446, 0.4971, -0.01795, 0.8675, -0.02876, -0.02021, 0.9994, 0.1293, -0.5196, 0.8446, 0.6554, -0.5303, 0.5377, 0.4971, -0.01795, 0.8675, 0.6554, -0.5303, 0.5377, 0.8835, -0.01619, 0.4682, 0.4971, -0.01795, 0.8675, 0.9496, 0.3135, -0.002846, 0.6691, 0.5074, 0.543, 0.8835, -0.01619, 0.4682, 0.9496, 0.3135, -0.002846, 0.5615, 0.8275, -0.003469, 0.6691, 0.5074, 0.543, 0.5615, 0.8275, -0.003469, 0.2436, 0.8594, 0.4496, 0.6691, 0.5074, 0.543, -0.03576, 0.9993, -0.006331, -0.2947, 0.8033, 0.5175, 0.2436, 0.8594, 0.4496, -0.03576, 0.9993, -0.006331, -0.6131, 0.79, -0.006945, -0.2947, 0.8033, 0.5175, -0.6131, 0.79, -0.006945, -0.7481, 0.5062, 0.429, -0.2947, 0.8033, 0.5175, -0.9594, 0.2818, -0.009436, -0.8655, -0.02096, 0.5004, -0.7481, 0.5062, 0.429, -0.9594, 0.2818, -0.009436, -0.9494, -0.3141, -0.007889, -0.8655, -0.02096, 0.5004, -0.9494, -0.3141, -0.007889, -0.7373, -0.5276, 0.422, -0.8655, -0.02096, 0.5004, -0.6067, -0.7949, -0.002404, -0.2904, -0.8092, 0.5107, -0.7372, -0.5276, 0.422, -0.6067, -0.7949, -0.002404, -0.0363, -0.9993, 6.835e-05, -0.2904, -0.8092, 0.5107, -0.0363, -0.9993, 6.835e-05, 0.2364, -0.8633, 0.446, -0.2904, -0.8092, 0.5107, 0.5498, -0.8353, 0.0009249, 0.6554, -0.5303, 0.5377, 0.2364, -0.8633, 0.446, 0.5498, -0.8353, 0.0009249, 0.9407, -0.3393, -0.001913, 0.6554, -0.5303, 0.5377, 0.9407, -0.3393, -0.001913, 0.8835, -0.01619, 0.4682, 0.6554, -0.5303, 0.5377, 0.5615, 0.8275, -0.003469, -0.03576, 0.9993, -0.006331, 0.2436, 0.8594, 0.4496, 0.5615, 0.8275, -0.003469, 0.2274, 0.8135, -0.5353, -0.03576, 0.9993, -0.006331, 0.2274, 0.8135, -0.5353, -0.3091, 0.8401, -0.4458, -0.03576, 0.9993, -0.006331, -0.6131, 0.79, -0.006945, -0.9594, 0.2818, -0.009436, -0.7481, 0.5062, 0.429, -0.6131, 0.79, -0.006945, -0.7118, 0.4764, -0.5161, -0.9594, 0.2818, -0.009436, -0.7118, 0.4764, -0.5161, -0.9021, -0.01964, -0.4312, -0.9594, 0.2818, -0.009436, -0.9494, -0.3141, -0.007889, -0.6067, -0.7949, -0.002422, -0.7373, -0.5276, 0.422, -0.9494, -0.3141, -0.007889, -0.7053, -0.4965, -0.506, -0.6067, -0.7949, -0.002422, -0.7053, -0.4965, -0.506, -0.3085, -0.845, -0.4367, -0.6067, -0.7949, -0.002422, -0.0363, -0.9993, 6.835e-05, 0.5498, -0.8353, 0.0009249, 0.2364, -0.8633, 0.446, -0.0363, -0.9993, 6.835e-05, 0.2238, -0.8207, -0.5257, 0.5498, -0.8353, 0.0009249, 0.2238, -0.8207, -0.5257, 0.6917, -0.5547, -0.4624, 0.5498, -0.8353, 0.0009249, 0.9407, -0.3393, -0.001913, 0.9496, 0.3135, -0.002846, 0.8835, -0.01619, 0.4682, 0.9407, -0.3393, -0.001913, 0.8342, -0.01467, -0.5512, 0.9496, 0.3135, -0.002846, 0.8342, -0.01467, -0.5512, 0.702, 0.5361, -0.4689, 0.9496, 0.3135, -0.002846, 0.3926, 0.3014, -0.8689, 0.2274, 0.8135, -0.5353, 0.702, 0.5361, -0.4689, 0.3926, 0.3014, -0.8689, -0.1958, 0.489, -0.85, 0.2274, 0.8135, -0.5353, -0.1958, 0.489, -0.85, -0.3091, 0.8401, -0.4458, 0.2274, 0.8135, -0.5353, -0.1958, 0.489, -0.85, -0.7118, 0.4764, -0.5161, -0.3091, 0.8401, -0.4458, -0.1958, 0.489, -0.85, -0.5543, -0.01583, -0.8322, -0.7118, 0.4764, -0.5161, -0.5543, -0.01583, -0.8322, -0.9021, -0.01964, -0.4312, -0.7118, 0.4764, -0.5161, -0.5543, -0.01594, -0.8322, -0.7053, -0.4965, -0.506, -0.9021, -0.01964, -0.4312, -0.5543, -0.01594, -0.8322, -0.1956, -0.5081, -0.8388, -0.7053, -0.4965, -0.506, -0.1956, -0.5081, -0.8388, -0.3085, -0.845, -0.4367, -0.7053, -0.4965, -0.506, 0.8342, -0.01467, -0.5512, 0.3927, 0.3014, -0.8689, 0.702, 0.5361, -0.4689, 0.8342, -0.01467, -0.5512, 0.3891, -0.3261, -0.8615, 0.3927, 0.3014, -0.8689, 0.3891, -0.3261, -0.8615, -0.03316, -0.01501, -0.9993, 0.3927, 0.3014, -0.8689, -0.1955, -0.5081, -0.8388, 0.2238, -0.8207, -0.5257, -0.3085, -0.8451, -0.4367, -0.1955, -0.5081, -0.8388, 0.3891, -0.3261, -0.8615, 0.2238, -0.8207, -0.5257, 0.3891, -0.3261, -0.8615, 0.6917, -0.5547, -0.4624, 0.2238, -0.8207, -0.5257])] * 3)])

# ---- objects
ob_grassland_tile_0 = bpy.data.objects.new('grassland_tile_0', me_cylinder_005)
ob_rock_icosphere = bpy.data.objects.new('rock_Icosphere', me_icosphere_012)
ob_rock_icosphere_001 = bpy.data.objects.new('rock_Icosphere.001', me_icosphere_013)
ob_tuft_plane = bpy.data.objects.new('tuft_Plane', me_plane_048)
ob_tuft_plane_001 = bpy.data.objects.new('tuft_Plane.001', me_plane_049)
ob_tuft_plane_002 = bpy.data.objects.new('tuft_Plane.002', me_plane_050)
ob_tuft_plane_003 = bpy.data.objects.new('tuft_Plane.003', me_plane_051)
ob_tuft_plane_004 = bpy.data.objects.new('tuft_Plane.004', me_plane_052)
ob_tuft_plane_005 = bpy.data.objects.new('tuft_Plane.005', me_plane_053)
ob_tuft_plane_006 = bpy.data.objects.new('tuft_Plane.006', me_plane_054)
ob_tuft_plane_007 = bpy.data.objects.new('tuft_Plane.007', me_plane_055)
ob_tuft_plane_008 = bpy.data.objects.new('tuft_Plane.008', me_plane_056)
ob_tuft_plane_009 = bpy.data.objects.new('tuft_Plane.009', me_plane_057)
ob_tuft_plane_010 = bpy.data.objects.new('tuft_Plane.010', me_plane_058)
ob_tuft_plane_011 = bpy.data.objects.new('tuft_Plane.011', me_plane_059)
ob_tuft_plane_012 = bpy.data.objects.new('tuft_Plane.012', me_plane_060)
ob_tuft_plane_013 = bpy.data.objects.new('tuft_Plane.013', me_plane_061)
ob_tuft_plane_014 = bpy.data.objects.new('tuft_Plane.014', me_plane_062)
ob_tuft_plane_015 = bpy.data.objects.new('tuft_Plane.015', me_plane_063)
ob_tuft_plane_016 = bpy.data.objects.new('tuft_Plane.016', me_plane_064)
ob_tuft_plane_017 = bpy.data.objects.new('tuft_Plane.017', me_plane_065)
ob_tuft_plane_018 = bpy.data.objects.new('tuft_Plane.018', me_plane_066)
ob_tuft_plane_019 = bpy.data.objects.new('tuft_Plane.019', me_plane_067)
ob_tuft_plane_020 = bpy.data.objects.new('tuft_Plane.020', me_plane_068)
ob_tuft_plane_021 = bpy.data.objects.new('tuft_Plane.021', me_plane_069)
ob_tree_trunk_cylinder = bpy.data.objects.new('tree_trunk_Cylinder', me_cylinder_006)
ob_tree_crown_icosphere = bpy.data.objects.new('tree_crown_Icosphere', me_icosphere_014)

# ---- transforms, parenting, visibility, modifiers, constraints
ob_grassland_tile_0.location = (0.0, 0.0, 0.0)
ob_grassland_tile_0.rotation_mode = 'QUATERNION'
ob_grassland_tile_0.rotation_quaternion = (0.2566, 0.0, 0.0, -0.9665)
ob_rock_icosphere.location = (-0.2713, 0.02211, 0.05)
ob_rock_icosphere.rotation_mode = 'QUATERNION'
ob_rock_icosphere.rotation_quaternion = (1.0, 0.0, 0.0, 0.0)
ob_rock_icosphere_001.location = (0.09733, -0.1677, 0.05)
ob_rock_icosphere_001.rotation_mode = 'QUATERNION'
ob_rock_icosphere_001.rotation_quaternion = (1.0, 0.0, 0.0, 0.0)
ob_tuft_plane.location = (0.06501, 0.1214, 0.042)
ob_tuft_plane.rotation_mode = 'QUATERNION'
ob_tuft_plane.rotation_quaternion = (0.7071, 0.7071, 0.0, 0.0)
ob_tuft_plane.scale = (0.01697, 0.001358, 0.06788)
ob_tuft_plane_001.location = (-0.05498, 0.1275, 0.042)
ob_tuft_plane_001.rotation_mode = 'QUATERNION'
ob_tuft_plane_001.rotation_quaternion = (0.7071, 0.7071, 0.0, 0.0)
ob_tuft_plane_001.scale = (0.01411, 0.001129, 0.05645)
ob_tuft_plane_002.location = (0.1011, 0.1139, 0.042)
ob_tuft_plane_002.rotation_mode = 'QUATERNION'
ob_tuft_plane_002.rotation_quaternion = (0.7071, 0.7071, 0.0, 0.0)
ob_tuft_plane_002.scale = (0.02177, 0.001742, 0.0871)
ob_tuft_plane_003.location = (0.2844, -0.2573, 0.042)
ob_tuft_plane_003.rotation_mode = 'QUATERNION'
ob_tuft_plane_003.rotation_quaternion = (0.7071, 0.7071, 0.0, 0.0)
ob_tuft_plane_003.scale = (0.02052, 0.001641, 0.08206)
ob_tuft_plane_004.location = (0.005731, 0.06482, 0.042)
ob_tuft_plane_004.rotation_mode = 'QUATERNION'
ob_tuft_plane_004.rotation_quaternion = (0.7071, 0.7071, 0.0, 0.0)
ob_tuft_plane_004.scale = (0.01232, 0.0009859, 0.04929)
ob_tuft_plane_005.location = (0.1541, 0.02196, 0.042)
ob_tuft_plane_005.rotation_mode = 'QUATERNION'
ob_tuft_plane_005.rotation_quaternion = (0.7071, 0.7071, 0.0, 0.0)
ob_tuft_plane_005.scale = (0.0175, 0.0014, 0.07)
ob_tuft_plane_006.location = (0.3623, -0.1486, 0.042)
ob_tuft_plane_006.rotation_mode = 'QUATERNION'
ob_tuft_plane_006.rotation_quaternion = (0.7071, 0.7071, 0.0, 0.0)
ob_tuft_plane_006.scale = (0.02151, 0.001721, 0.08606)
ob_tuft_plane_007.location = (0.2813, -0.125, 0.042)
ob_tuft_plane_007.rotation_mode = 'QUATERNION'
ob_tuft_plane_007.rotation_quaternion = (0.7071, 0.7071, 0.0, 0.0)
ob_tuft_plane_007.scale = (0.01432, 0.001146, 0.05729)
ob_tuft_plane_008.location = (0.2945, -0.2862, 0.042)
ob_tuft_plane_008.rotation_mode = 'QUATERNION'
ob_tuft_plane_008.rotation_quaternion = (0.7071, 0.7071, 0.0, 0.0)
ob_tuft_plane_008.scale = (0.01784, 0.001427, 0.07136)
ob_tuft_plane_009.location = (0.3981, -0.04237, 0.042)
ob_tuft_plane_009.rotation_mode = 'QUATERNION'
ob_tuft_plane_009.rotation_quaternion = (0.7071, 0.7071, 0.0, 0.0)
ob_tuft_plane_009.scale = (0.02036, 0.001629, 0.08143)
ob_tuft_plane_010.location = (-0.00877, -0.09027, 0.042)
ob_tuft_plane_010.rotation_mode = 'QUATERNION'
ob_tuft_plane_010.rotation_quaternion = (0.7071, 0.7071, 0.0, 0.0)
ob_tuft_plane_010.scale = (0.0196, 0.001568, 0.07839)
ob_tuft_plane_011.location = (0.05186, -0.4319, 0.042)
ob_tuft_plane_011.rotation_mode = 'QUATERNION'
ob_tuft_plane_011.rotation_quaternion = (0.7071, 0.7071, 0.0, 0.0)
ob_tuft_plane_011.scale = (0.02007, 0.001606, 0.08029)
ob_tuft_plane_012.location = (0.3575, 0.04955, 0.042)
ob_tuft_plane_012.rotation_mode = 'QUATERNION'
ob_tuft_plane_012.rotation_quaternion = (0.7071, 0.7071, 0.0, 0.0)
ob_tuft_plane_012.scale = (0.01407, 0.001126, 0.0563)
ob_tuft_plane_013.location = (-0.03405, 0.2178, 0.042)
ob_tuft_plane_013.rotation_mode = 'QUATERNION'
ob_tuft_plane_013.rotation_quaternion = (0.7071, 0.7071, 0.0, 0.0)
ob_tuft_plane_013.scale = (0.01851, 0.001481, 0.07403)
ob_tuft_plane_014.location = (0.3707, 0.04174, 0.042)
ob_tuft_plane_014.rotation_mode = 'QUATERNION'
ob_tuft_plane_014.rotation_quaternion = (0.7071, 0.7071, 0.0, 0.0)
ob_tuft_plane_014.scale = (0.01997, 0.001597, 0.07987)
ob_tuft_plane_015.location = (0.09791, 0.231, 0.042)
ob_tuft_plane_015.rotation_mode = 'QUATERNION'
ob_tuft_plane_015.rotation_quaternion = (0.7071, 0.7071, 0.0, 0.0)
ob_tuft_plane_015.scale = (0.02112, 0.00169, 0.08448)
ob_tuft_plane_016.location = (-0.1038, 0.3137, 0.042)
ob_tuft_plane_016.rotation_mode = 'QUATERNION'
ob_tuft_plane_016.rotation_quaternion = (0.7071, 0.7071, 0.0, 0.0)
ob_tuft_plane_016.scale = (0.01922, 0.001538, 0.07688)
ob_tuft_plane_017.location = (0.1255, 0.3021, 0.042)
ob_tuft_plane_017.rotation_mode = 'QUATERNION'
ob_tuft_plane_017.rotation_quaternion = (0.7071, 0.7071, 0.0, 0.0)
ob_tuft_plane_017.scale = (0.02194, 0.001755, 0.08775)
ob_tuft_plane_018.location = (0.01989, -0.1182, 0.042)
ob_tuft_plane_018.rotation_mode = 'QUATERNION'
ob_tuft_plane_018.rotation_quaternion = (0.7071, 0.7071, 0.0, 0.0)
ob_tuft_plane_018.scale = (0.01468, 0.001175, 0.05873)
ob_tuft_plane_019.location = (-0.1335, 0.3173, 0.042)
ob_tuft_plane_019.rotation_mode = 'QUATERNION'
ob_tuft_plane_019.rotation_quaternion = (0.7071, 0.7071, 0.0, 0.0)
ob_tuft_plane_019.scale = (0.02243, 0.001794, 0.08972)
ob_tuft_plane_020.location = (-0.05892, 0.3313, 0.042)
ob_tuft_plane_020.rotation_mode = 'QUATERNION'
ob_tuft_plane_020.rotation_quaternion = (0.7071, 0.7071, 0.0, 0.0)
ob_tuft_plane_020.scale = (0.01542, 0.001234, 0.06168)
ob_tuft_plane_021.location = (-0.09172, -0.03433, 0.042)
ob_tuft_plane_021.rotation_mode = 'QUATERNION'
ob_tuft_plane_021.rotation_quaternion = (0.7071, 0.7071, 0.0, 0.0)
ob_tuft_plane_021.scale = (0.01228, 0.0009828, 0.04914)
ob_tree_trunk_cylinder.location = (-0.2363, 0.006983, 0.12)
ob_tree_trunk_cylinder.rotation_mode = 'QUATERNION'
ob_tree_trunk_cylinder.rotation_quaternion = (1.0, 0.0, 0.0, 0.0)
ob_tree_crown_icosphere.location = (-0.2363, 0.006983, 0.284)
ob_tree_crown_icosphere.rotation_mode = 'QUATERNION'
ob_tree_crown_icosphere.rotation_quaternion = (1.0, 0.0, 0.0, 0.0)

# ---- collection membership
col_tile_0_col_010.objects.link(ob_grassland_tile_0)
col_tile_0_col_010.objects.link(ob_rock_icosphere)
col_tile_0_col_010.objects.link(ob_rock_icosphere_001)
col_tile_0_col_010.objects.link(ob_tuft_plane)
col_tile_0_col_010.objects.link(ob_tuft_plane_001)
col_tile_0_col_010.objects.link(ob_tuft_plane_002)
col_tile_0_col_010.objects.link(ob_tuft_plane_003)
col_tile_0_col_010.objects.link(ob_tuft_plane_004)
col_tile_0_col_010.objects.link(ob_tuft_plane_005)
col_tile_0_col_010.objects.link(ob_tuft_plane_006)
col_tile_0_col_010.objects.link(ob_tuft_plane_007)
col_tile_0_col_010.objects.link(ob_tuft_plane_008)
col_tile_0_col_010.objects.link(ob_tuft_plane_009)
col_tile_0_col_010.objects.link(ob_tuft_plane_010)
col_tile_0_col_010.objects.link(ob_tuft_plane_011)
col_tile_0_col_010.objects.link(ob_tuft_plane_012)
col_tile_0_col_010.objects.link(ob_tuft_plane_013)
col_tile_0_col_010.objects.link(ob_tuft_plane_014)
col_tile_0_col_010.objects.link(ob_tuft_plane_015)
col_tile_0_col_010.objects.link(ob_tuft_plane_016)
col_tile_0_col_010.objects.link(ob_tuft_plane_017)
col_tile_0_col_010.objects.link(ob_tuft_plane_018)
col_tile_0_col_010.objects.link(ob_tuft_plane_019)
col_tile_0_col_010.objects.link(ob_tuft_plane_020)
col_tile_0_col_010.objects.link(ob_tuft_plane_021)
col_tile_0_col_010.objects.link(ob_tree_trunk_cylinder)
col_tile_0_col_010.objects.link(ob_tree_crown_icosphere)

# ---- scene / render settings (as saved in the file)
scene.frame_start = 1; scene.frame_end = 250; scene.frame_set(66)
scene.render.engine = 'BLENDER_EEVEE_NEXT'
bpy.context.view_layer.update()

# ---- added for rendering (the .blend has no active camera and no usable light): camera, sun
cam_auto = bpy.data.cameras.new('AutoCamera')
cam_auto.lens = 50.0
cam_auto.sensor_width = 36.0
cam_auto.clip_end = 1000.0
ob_auto_camera = bpy.data.objects.new('AutoCamera', cam_auto)
scene.collection.objects.link(ob_auto_camera)
ob_auto_camera.location = (1.72338, -2.07066, 1.57185)
ob_auto_camera.rotation_euler = (1.09748, -7.21219e-08, 0.694738)
scene.camera = ob_auto_camera
light_auto_sun = bpy.data.lights.new('AutoSun', 'SUN')
light_auto_sun.energy = 3.0
light_auto_sun.angle = 0.0523599
ob_auto_sun = bpy.data.objects.new('AutoSun', light_auto_sun)
scene.collection.objects.link(ob_auto_sun)
ob_auto_sun.rotation_euler = (0.872665, 0.174533, 0.523599)
bpy.context.view_layer.update()
